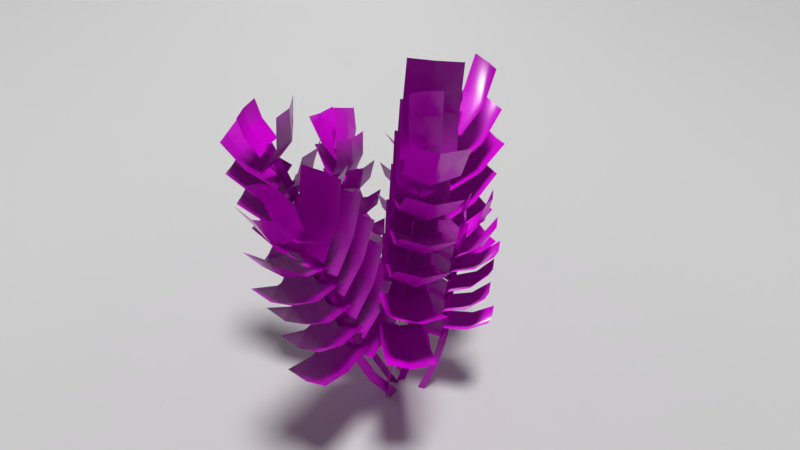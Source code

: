 # Source: ZanzibarPlant.blend  (saved by Blender 2.79.0; exported with 4.5.12 LTS)
import bpy
from mathutils import Matrix  # noqa: F401  (used for matrix-valued properties, if any)

bpy.ops.wm.read_factory_settings(use_empty=True)
scene = bpy.context.scene
scene.name = 'Scene'

# ---- collections
col_collection_1 = bpy.data.collections.new('Collection 1'); scene.collection.children.link(col_collection_1)
col_collection_2 = bpy.data.collections.new('Collection 2'); scene.collection.children.link(col_collection_2)

# ---- images (referenced by path relative to the original .blend; pixels are not part of the script)
import os
ASSET_DIR = os.environ.get("B2B_ASSET_DIR", "")  # directory of the original .blend (textures are referenced by path, not embedded)
HERE = os.path.dirname(os.path.abspath(__file__))  # packed textures are extracted next to this script under _unpacked/

def load_image(name, relpath, width, height, colorspace="sRGB"):
    """Load a texture the original file referenced (path relative to the .blend, or extracted next to this script)."""
    p = next((c for c in (os.path.join(HERE, relpath), os.path.join(ASSET_DIR, relpath)) if relpath and os.path.exists(c)), "")
    if p:
        img = bpy.data.images.load(p, check_existing=True)
        img.name = name
    else:  # same state as the original file: an image datablock whose file is absent (Cycles renders it pink)
        img = bpy.data.images.new(name, width, height)
        img.source = "FILE"
        img.filepath = "//" + (relpath or name)
    img.colorspace_settings.name = colorspace
    return img
img_zanzibarplant_uv_png_001 = load_image('ZanzibarPlant_UV.png.001', 'ZanzibarPlant_UV.png', 1024, 1024, 'sRGB')
img_zanzibarplant_uv_normal_png = load_image('ZanzibarPlant_UV_Normal.png', 'ZanzibarPlant_UV_Normal.png', 1024, 1024, 'sRGB')

# ---- materials (node trees are filled in below, after node groups)
mat_material_001 = bpy.data.materials.new('Material.001')
mat_material_001.alpha_threshold = 0.0
mat_material_001.roughness = 0.5

# ---- material node trees
mat_material_001.use_nodes = True; mat_material_001.node_tree.nodes.clear()
_N = mat_material_001.node_tree.nodes; _L = mat_material_001.node_tree.links
n0 = _N.new('ShaderNodeBsdfPrincipled'); n0.name = 'Principled BSDF'; n0.location = (28, 288)
n0.width = 150
n0.subsurface_method = 'BURLEY'
n0.inputs[2].default_value = 0.2333
n0.inputs[3].default_value = 1.45
n0.inputs[9].default_value = (1.0, 1.0, 1.0)
n1 = _N.new('ShaderNodeTexImage'); n1.name = 'Image Texture'; n1.location = (-262, 292)
n1.width = 140
n1.image = img_zanzibarplant_uv_png_001
n2 = _N.new('ShaderNodeValToRGB'); n2.name = 'ColorRamp'; n2.location = (-112, 582)
while len(n2.color_ramp.elements) > 1: n2.color_ramp.elements.remove(n2.color_ramp.elements[-1])
n2.color_ramp.elements[0].position = 0.0; n2.color_ramp.elements[0].color = (0.0, 0.0, 0.0, 1.0)
_e = n2.color_ramp.elements.new(0.1864); _e.color = (1.0, 1.0, 1.0, 1.0)
n3 = _N.new('ShaderNodeTexImage'); n3.name = 'Image Texture.001'; n3.location = (-313, 564)
n3.width = 140
n3.image = img_zanzibarplant_uv_png_001
n4 = _N.new('ShaderNodeBsdfTransparent'); n4.name = 'Transparent BSDF'; n4.location = (141, 155)
n5 = _N.new('ShaderNodeMixShader'); n5.name = 'Mix Shader'; n5.location = (488, 360)
n6 = _N.new('ShaderNodeOutputMaterial'); n6.name = 'Material Output'; n6.location = (688, 349)
n7 = _N.new('ShaderNodeInvert'); n7.name = 'Invert'; n7.location = (208, 477)
n8 = _N.new('ShaderNodeTexImage'); n8.name = 'Image Texture.002'; n8.location = (-422, -42)
n8.width = 140
n8.image = img_zanzibarplant_uv_normal_png
n9 = _N.new('ShaderNodeNormalMap'); n9.name = 'Normal Map'; n9.location = (-202, -45)
_L.new(n1.outputs[0], n0.inputs[0])
_L.new(n0.outputs[0], n5.inputs[1])
_L.new(n5.outputs[0], n6.inputs[0])
_L.new(n2.outputs[0], n7.inputs[1])
_L.new(n3.outputs[0], n2.inputs[0])
_L.new(n4.outputs[0], n5.inputs[2])
_L.new(n7.outputs[0], n5.inputs[0])
_L.new(n8.outputs[0], n9.inputs[1])
_L.new(n9.outputs[0], n0.inputs[5])
n6.is_active_output = True

# ---- world
world_world = bpy.data.worlds.new('World'); scene.world = world_world
world_world.color = (0.05088, 0.05088, 0.05088)
world_world.use_sun_shadow = False
world_world.sun_shadow_jitter_overblur = 0.0
world_world.cycles.sampling_method = 'MANUAL'

# ---- cameras
cam_camera_001 = bpy.data.cameras.new('Camera.001')
cam_camera_001.clip_end = 100.0
cam_camera_001.lens = 35.0
cam_camera_001.sensor_width = 32.0
cam_camera_001.sensor_height = 18.0
cam_camera_001.display_size = 2.0
cam_camera_001.dof.focus_distance = 0.0

# ---- lights
light_sun = bpy.data.lights.new('Sun', 'SUN')
light_sun.transmission_factor = 0.0
light_sun.angle = 0.1993
light_sun.energy = 2.0
light_sun.shadow_buffer_clip_start = 0.5
light_sun.shadow_soft_size = 0.1
light_sun.shadow_cascade_max_distance = 1000.0

# ---- meshes
me_plane_008 = bpy.data.meshes.new('Plane.008')
me_plane_008.from_pydata([(0.2706, 0.02142, -0.1884), (0.4228, 0.02142, -0.1884), (1.084, 4.706, -0.1884), (1.235, 4.684, -0.1884), (0.9254, 3.742, -0.1884), (0.8281, 2.809, -0.1884), (0.7799, 1.87, -0.1884), (0.5943, 0.9579, -0.1884), (0.7461, 0.9473, -0.1884), (0.9316, 1.858, -0.1884), (0.9804, 2.794, -0.1884), (1.072, 3.702, -0.1884), (1.049, 4.182, 0.05305), (1.038, 4.17, -0.5139), (1.647, 4.962, 0.02548), (1.636, 4.95, -0.5415), (1.428, 4.502, 0.03927), (1.1, 4.126, -0.2304), (1.418, 4.49, -0.5277), (1.69, 4.913, -0.258), (1.505, 4.424, -0.2442), (0.9827, 3.847, 0.05305), (0.9696, 3.838, -0.5139), (1.754, 4.457, 0.02548), (1.741, 4.448, -0.5415), (1.429, 4.065, 0.03927), (1.019, 3.781, -0.2304), (1.416, 4.056, -0.5277), (1.784, 4.4, -0.258), (1.484, 3.971, -0.2442), (0.9566, 3.405, 0.05305), (0.943, 3.396, -0.5139), (1.766, 3.964, 0.02548), (1.752, 3.956, -0.5415), (1.416, 3.593, 0.03927), (0.9889, 3.336, -0.2304), (1.403, 3.584, -0.5277), (1.792, 3.904, -0.258), (1.465, 3.496, -0.2442), (0.8891, 2.87, 0.05305), (0.8759, 2.861, -0.5139), (1.673, 3.463, 0.02548), (1.66, 3.454, -0.5415), (1.34, 3.077, 0.03927), (0.9243, 2.802, -0.2304), (1.327, 3.069, -0.5277), (1.702, 3.405, -0.258), (1.393, 2.983, -0.2442), (0.8489, 2.415, 0.05305), (0.8342, 2.409, -0.5139), (1.731, 2.85, 0.02548), (1.716, 2.844, -0.5415), (1.331, 2.534, 0.03927), (0.8707, 2.342, -0.2304), (1.316, 2.528, -0.5277), (1.748, 2.788, -0.258), (1.365, 2.431, -0.2442), (0.924, 1.912, 0.1593), (0.7699, 1.923, -0.3865), (1.833, 2.191, -0.09203), (1.679, 2.201, -0.6378), (1.401, 1.947, 0.02524), (0.8628, 1.843, -0.1196), (1.247, 1.958, -0.5205), (1.77, 2.133, -0.37), (1.347, 1.847, -0.2561), (1.225, 4.452, -0.04485), (1.084, 4.456, -0.5942), (0.7604, 5.31, 0.07969), (0.6192, 5.314, -0.4697), (0.9056, 4.823, 0.03942), (1.092, 4.413, -0.3039), (0.7644, 4.827, -0.5099), (0.6371, 5.277, -0.1817), (0.7467, 4.766, -0.2129), (1.108, 4.0, 0.05305), (1.12, 3.989, -0.5139), (0.4338, 4.716, 0.02548), (0.4454, 4.705, -0.5415), (0.6978, 4.28, 0.03927), (1.062, 3.939, -0.2304), (0.7095, 4.269, -0.5277), (0.3954, 4.663, -0.258), (0.6295, 4.195, -0.2442), (1.018, 3.638, 0.05305), (1.031, 3.63, -0.5139), (0.1956, 4.178, 0.02548), (0.2095, 4.17, -0.5415), (0.5537, 3.815, 0.03927), (0.987, 3.569, -0.2304), (0.5676, 3.808, -0.5277), (0.1705, 4.118, -0.258), (0.5069, 3.717, -0.2442), (0.9609, 3.132, 0.05305), (0.9742, 3.123, -0.5139), (0.1746, 3.722, 0.02548), (0.1879, 3.713, -0.5415), (0.5091, 3.338, 0.03927), (0.926, 3.064, -0.2304), (0.5224, 3.329, -0.5277), (0.1457, 3.664, -0.258), (0.4562, 3.243, -0.2442), (0.8175, 2.629, 0.1501), (0.9619, 2.614, -0.3983), (0.0003788, 3.126, -0.07849), (0.1448, 3.112, -0.6268), (0.3617, 2.782, 0.0259), (0.8562, 2.554, -0.1311), (0.5062, 2.767, -0.5224), (0.04404, 3.061, -0.3586), (0.386, 2.678, -0.2583), (0.8734, 2.178, 0.05305), (0.8886, 2.173, -0.5139), (-0.04081, 2.54, 0.02548), (-0.02566, 2.535, -0.5415), (0.3833, 2.257, 0.03927), (0.8576, 2.103, -0.2304), (0.3985, 2.252, -0.5277), (-0.05321, 2.476, -0.258), (0.3574, 2.152, -0.2442), (0.02952, -0.009802, 0.2262), (0.1373, -0.05054, 0.08515), (0.3451, 5.097, -2.264), (0.453, 5.031, -2.396), (0.2863, 4.043, -1.76), (0.2693, 3.009, -1.324), (0.2874, 1.955, -0.9311), (0.2067, 0.9679, -0.4209), (0.3148, 0.9151, -0.5577), (0.3955, 1.9, -1.067), (0.378, 2.951, -1.459), (0.3926, 3.958, -1.881), (0.7348, 4.906, -2.051), (0.1027, 4.762, -2.252), (0.8394, 5.679, -2.933), (0.2073, 5.535, -3.134), (0.8315, 5.195, -2.562), (0.4502, 4.765, -2.201), (0.1993, 5.051, -2.763), (0.5502, 5.548, -3.076), (0.5604, 5.024, -2.733), (0.5832, 4.37, -1.799), (0.02958, 4.212, -2.159), (0.9943, 4.996, -2.707), (0.4407, 4.838, -3.067), (0.8448, 4.575, -2.292), (0.3461, 4.214, -2.006), (0.2912, 4.416, -2.651), (0.7514, 4.851, -2.91), (0.6249, 4.386, -2.511), (0.4017, 3.963, -1.629), (-0.03908, 3.775, -2.11), (1.115, 4.404, -2.456), (0.6738, 4.216, -2.937), (0.8119, 4.068, -2.047), (0.2194, 3.787, -1.872), (0.3712, 3.879, -2.527), (0.9267, 4.24, -2.699), (0.6462, 3.856, -2.291), (0.5513, 3.413, -1.372), (-0.003614, 3.258, -1.731), (1.049, 3.867, -2.338), (0.4939, 3.712, -2.697), (0.8466, 3.523, -1.876), (0.3068, 3.253, -1.567), (0.2917, 3.368, -2.235), (0.7995, 3.718, -2.53), (0.6163, 3.326, -2.077), (0.5228, 2.847, -1.105), (-0.03273, 2.693, -1.464), (1.059, 3.205, -2.09), (0.5036, 3.052, -2.448), (0.8319, 2.905, -1.609), (0.2741, 2.684, -1.293), (0.2764, 2.752, -1.968), (0.8062, 3.056, -2.276), (0.5958, 2.706, -1.801), (0.5646, 2.345, -0.9667), (0.008202, 2.194, -1.325), (1.165, 2.504, -1.966), (0.6091, 2.354, -2.325), (0.8941, 2.3, -1.459), (0.307, 2.181, -1.141), (0.3377, 2.15, -1.818), (0.9048, 2.354, -2.141), (0.6453, 2.099, -1.631), (0.6201, 4.534, -2.02), (0.02649, 4.377, -2.309), (0.1998, 5.596, -1.735), (-0.3938, 5.439, -2.024), (0.3709, 5.012, -1.768), (0.2956, 4.417, -2.087), (-0.2226, 4.854, -2.057), (-0.1206, 5.485, -1.814), (0.03452, 4.878, -1.802), (0.5636, 4.167, -1.845), (-0.03689, 4.013, -2.122), (0.07979, 5.097, -1.31), (-0.5207, 4.944, -1.587), (0.297, 4.553, -1.48), (0.2458, 4.034, -1.914), (-0.3035, 4.4, -1.757), (-0.2354, 4.973, -1.39), (-0.02839, 4.396, -1.52), (0.5836, 3.706, -1.536), (0.04776, 3.544, -1.92), (-0.04704, 4.55, -1.011), (-0.5829, 4.388, -1.395), (0.2344, 4.039, -1.189), (0.2916, 3.562, -1.667), (-0.3015, 3.877, -1.573), (-0.3355, 4.415, -1.152), (-0.06797, 3.867, -1.294), (0.5876, 3.143, -1.169), (0.142, 2.977, -1.654), (-0.147, 3.975, -0.7778), (-0.5926, 3.81, -1.262), (0.1713, 3.469, -0.8975), (0.3301, 2.996, -1.357), (-0.2743, 3.303, -1.382), (-0.3995, 3.838, -0.974), (-0.1013, 3.294, -1.063), (0.6007, 2.641, -0.9513), (0.1662, 2.478, -1.447), (-0.2273, 3.306, -0.4437), (-0.6617, 3.143, -0.9392), (0.153, 2.868, -0.6333), (0.3595, 2.485, -1.154), (-0.2815, 2.705, -1.129), (-0.4649, 3.161, -0.6526), (-0.09855, 2.68, -0.8159), (0.57, 2.056, -0.8596), (0.03521, 1.899, -1.247), (-0.1405, 2.614, -0.1052), (-0.6753, 2.457, -0.4926), (0.204, 2.223, -0.4221), (0.295, 1.898, -1.011), (-0.3308, 2.066, -0.8095), (-0.4144, 2.468, -0.2624), (-0.07435, 2.03, -0.5546), (-0.2268, -0.07862, 0.1692), (-0.4308, -0.1804, 0.1589), (-4.431, 5.658, -0.3028), (-4.618, 5.528, -0.3111), (-3.577, 4.471, -0.2063), (-2.827, 3.286, -0.1167), (-2.138, 2.06, -0.02985), (-1.283, 0.9604, 0.06391), (-1.479, 0.8445, 0.0546), (-2.333, 1.941, -0.03897), (-3.021, 3.164, -0.1256), (-3.748, 4.319, -0.2126), (-4.256, 5.319, -0.6428), (-4.292, 5.336, 0.2066), (-5.486, 6.129, -0.7107), (-5.523, 6.145, 0.1387), (-4.95, 5.585, -0.6774), (-4.33, 5.229, -0.2186), (-4.986, 5.601, 0.1719), (-5.552, 6.052, -0.2864), (-5.049, 5.452, -0.2535), (-3.874, 4.731, -0.5977), (-3.908, 4.752, 0.2517), (-5.255, 5.241, -0.6658), (-5.289, 5.262, 0.1836), (-4.61, 4.832, -0.6297), (-3.923, 4.633, -0.1716), (-4.644, 4.854, 0.2196), (-5.3, 5.159, -0.2399), (-4.674, 4.687, -0.203), (-3.55, 4.288, -0.5613), (-3.583, 4.315, 0.2879), (-5.013, 4.463, -0.6237), (-5.046, 4.49, 0.2255), (-4.29, 4.216, -0.5878), (-3.573, 4.188, -0.1333), (-4.323, 4.242, 0.2614), (-5.035, 4.38, -0.1962), (-4.316, 4.067, -0.1584), (-3.145, 3.643, -0.5127), (-3.178, 3.668, 0.3365), (-4.594, 3.91, -0.5772), (-4.627, 3.935, 0.272), (-3.888, 3.617, -0.541), (-3.175, 3.543, -0.08528), (-3.921, 3.642, 0.3083), (-4.622, 3.826, -0.1502), (-3.924, 3.468, -0.1123), (-2.692, 3.003, -0.4612), (-2.725, 3.03, 0.388), (-4.159, 3.14, -0.5226), (-4.192, 3.168, 0.3266), (-3.431, 2.911, -0.4869), (-2.712, 2.903, -0.03305), (-3.464, 2.939, 0.3623), (-4.178, 3.057, -0.095), (-3.452, 2.763, -0.05728), (-2.436, 2.402, -0.4241), (-2.469, 2.433, 0.425), (-3.904, 2.277, -0.4769), (-3.937, 2.308, 0.3722), (-3.146, 2.181, -0.4437), (-2.436, 2.305, 0.005295), (-3.18, 2.213, 0.4054), (-3.906, 2.197, -0.04824), (-3.139, 2.036, -0.01222), (-4.116, 4.914, -0.62), (-4.179, 4.919, 0.228), (-3.836, 6.362, -0.6078), (-3.899, 6.367, 0.2402), (-3.821, 5.597, -0.6022), (-4.038, 4.888, -0.1877), (-3.884, 5.602, 0.2458), (-3.774, 6.34, -0.1767), (-3.696, 5.559, -0.1663), (-3.826, 4.505, -0.5349), (-3.822, 4.537, 0.3148), (-3.201, 5.84, -0.5868), (-3.198, 5.872, 0.2629), (-3.373, 5.096, -0.5585), (-3.724, 4.467, -0.1084), (-3.37, 5.128, 0.2912), (-3.114, 5.81, -0.1605), (-3.229, 5.034, -0.1314), (-3.416, 3.964, -0.5416), (-3.486, 3.972, 0.3058), (-2.707, 5.256, -0.4954), (-2.776, 5.264, 0.352), (-2.927, 4.524, -0.5066), (-3.355, 3.907, -0.1095), (-2.996, 4.532, 0.3408), (-2.66, 5.208, -0.06453), (-2.825, 4.44, -0.07087), (-2.971, 3.292, -0.4895), (-3.04, 3.299, 0.358), (-2.317, 4.613, -0.448), (-2.386, 4.62, 0.3995), (-2.506, 3.872, -0.4568), (-2.907, 3.239, -0.05727), (-2.574, 3.88, 0.3907), (-2.268, 4.568, -0.01705), (-2.4, 3.795, -0.02097), (-2.626, 2.703, -0.4469), (-2.699, 2.714, 0.4003), (-1.737, 3.878, -0.3847), (-1.809, 3.888, 0.4624), (-2.061, 3.186, -0.4042), (-2.577, 2.634, -0.0151), (-2.133, 3.196, 0.4429), (-1.7, 3.819, 0.04585), (-1.975, 3.085, 0.03107), (-2.248, 2.065, -0.4003), (-2.323, 2.078, 0.4465), (-1.169, 3.067, -0.3198), (-1.244, 3.08, 0.5271), (-1.607, 2.442, -0.3492), (-2.214, 1.984, 0.03082), (-1.683, 2.455, 0.4977), (-1.145, 2.998, 0.1102), (-1.543, 2.322, 0.08527), (0.03624, -0.02534, 0.5192), (0.06638, -0.01462, 0.675), (-0.7928, 4.823, 1.214), (-0.7584, 4.811, 1.368), (-0.6204, 3.826, 1.08), (-0.4426, 2.865, 1.008), (-0.2537, 1.901, 0.9859), (-0.09761, 0.9553, 0.8229), (-0.06528, 0.955, 0.9786), (-0.221, 1.899, 1.141), (-0.4092, 2.86, 1.164), (-0.5828, 3.795, 1.231), (-0.9831, 4.529, 1.277), (-0.4129, 4.629, 1.151), (-1.037, 5.438, 1.753), (-0.4667, 5.538, 1.627), (-0.9798, 4.929, 1.608), (-0.6766, 4.54, 1.28), (-0.4097, 5.029, 1.481), (-0.7336, 5.455, 1.746), (-0.6641, 4.924, 1.639), (-0.8953, 4.049, 1.236), (-0.3261, 4.151, 1.106), (-0.8854, 4.834, 1.899), (-0.3163, 4.936, 1.769), (-0.8594, 4.367, 1.644), (-0.5888, 4.047, 1.226), (-0.2903, 4.469, 1.515), (-0.5821, 4.84, 1.881), (-0.5434, 4.342, 1.658), (-0.8312, 3.675, 1.183), (-0.2631, 3.78, 1.051), (-0.7549, 4.29, 2.002), (-0.1868, 4.395, 1.871), (-0.7629, 3.891, 1.65), (-0.5258, 3.663, 1.157), (-0.1949, 3.996, 1.518), (-0.4526, 4.288, 1.971), (-0.4484, 3.851, 1.641), (-0.7342, 3.153, 1.146), (-0.1658, 3.257, 1.014), (-0.6757, 3.818, 1.927), (-0.1073, 3.922, 1.796), (-0.6744, 3.398, 1.599), (-0.4284, 3.143, 1.124), (-0.1061, 3.502, 1.468), (-0.373, 3.817, 1.9), (-0.3593, 3.362, 1.597), (-0.6408, 2.618, 1.078), (-0.07284, 2.723, 0.946), (-0.5574, 3.212, 1.912), (0.01061, 3.318, 1.78), (-0.5692, 2.822, 1.55), (-0.3356, 2.605, 1.051), (-0.001219, 2.928, 1.417), (-0.2553, 3.209, 1.879), (-0.2548, 2.781, 1.539), (-0.5438, 2.174, 1.116), (0.02343, 2.282, 0.9831), (-0.4116, 2.614, 2.036), (0.1556, 2.722, 1.902), (-0.4497, 2.292, 1.613), (-0.2403, 2.156, 1.076), (0.1175, 2.4, 1.479), (-0.1111, 2.606, 1.991), (-0.1377, 2.243, 1.583), (-0.9157, 4.241, 1.323), (-0.342, 4.344, 1.217), (-1.171, 5.003, 0.6823), (-0.5977, 5.105, 0.5755), (-1.045, 4.544, 0.9226), (-0.6296, 4.238, 1.213), (-0.4709, 4.647, 0.8157), (-0.8852, 5.007, 0.5803), (-0.7589, 4.517, 0.7876), (-0.8605, 3.894, 1.254), (-0.2868, 4.0, 1.15), (-1.114, 4.469, 0.4408), (-0.5407, 4.575, 0.3365), (-0.9809, 4.087, 0.7877), (-0.569, 3.88, 1.159), (-0.4073, 4.193, 0.6834), (-0.8236, 4.465, 0.3525), (-0.6875, 4.045, 0.6749), (-0.7786, 3.437, 1.206), (-0.205, 3.544, 1.103), (-1.029, 3.957, 0.3562), (-0.4557, 4.064, 0.2525), (-0.8955, 3.599, 0.7276), (-0.4858, 3.421, 1.116), (-0.3219, 3.706, 0.6239), (-0.7373, 3.951, 0.2719), (-0.6001, 3.554, 0.6213), (-0.6789, 2.885, 1.153), (-0.1053, 2.991, 1.049), (-0.9319, 3.442, 0.3275), (-0.3582, 3.548, 0.2235), (-0.7982, 3.068, 0.6828), (-0.387, 2.871, 1.06), (-0.2246, 3.175, 0.5787), (-0.6407, 3.438, 0.2406), (-0.5041, 3.025, 0.5722), (-0.5891, 2.418, 1.135), (-0.01574, 2.527, 1.032), (-0.8279, 2.806, 0.2134), (-0.2546, 2.915, 0.1107), (-0.6958, 2.509, 0.6349), (-0.2934, 2.399, 1.055), (-0.1224, 2.618, 0.5321), (-0.5335, 2.798, 0.1384), (-0.3962, 2.458, 0.5437), (-0.4919, 1.91, 1.111), (0.08107, 2.021, 1.009), (-0.7093, 2.13, 0.1312), (-0.1363, 2.242, 0.02921), (-0.5832, 1.912, 0.6003), (-0.1931, 1.889, 1.045), (-0.01022, 2.023, 0.4983), (-0.4123, 2.121, 0.06756), (-0.279, 1.858, 0.5281), (-0.0496, -0.04902, 0.1315), (-0.0837, -0.1041, -0.07496), (-2.317, 5.844, -2.279), (-2.341, 5.76, -2.477), (-1.852, 4.627, -1.795), (-1.415, 3.431, -1.403), (-0.9867, 2.209, -1.075), (-0.539, 1.071, -0.5688), (-0.5682, 1.002, -0.7718), (-1.015, 2.137, -1.277), (-1.443, 3.356, -1.605), (-1.867, 4.521, -1.983), (-1.754, 5.256, -2.162), (-2.501, 5.028, -1.962), (-2.272, 6.059, -3.182), (-3.019, 5.831, -2.983), (-2.0, 5.536, -2.762), (-2.118, 5.055, -2.126), (-2.747, 5.308, -2.562), (-2.638, 5.871, -3.137), (-2.36, 5.298, -2.753), (-1.591, 4.838, -1.979), (-2.338, 4.615, -1.777), (-2.072, 5.354, -3.187), (-2.819, 5.131, -2.984), (-1.806, 4.958, -2.641), (-1.947, 4.629, -1.919), (-2.553, 4.735, -2.439), (-2.43, 5.159, -3.121), (-2.154, 4.706, -2.599), (-1.359, 4.268, -1.853), (-2.095, 4.05, -1.607), (-1.892, 4.69, -3.075), (-2.628, 4.472, -2.829), (-1.6, 4.337, -2.513), (-1.709, 4.059, -1.765), (-2.336, 4.119, -2.267), (-2.244, 4.495, -2.982), (-1.942, 4.085, -2.44), (-1.214, 3.567, -1.505), (-1.981, 3.337, -1.413), (-1.522, 4.09, -2.765), (-2.289, 3.86, -2.672), (-1.333, 3.691, -2.19), (-1.573, 3.355, -1.498), (-2.101, 3.461, -2.097), (-1.885, 3.891, -2.752), (-1.682, 3.436, -2.199), (-0.9233, 2.995, -1.398), (-1.672, 2.777, -1.194), (-1.351, 3.24, -2.707), (-2.1, 3.021, -2.503), (-1.103, 2.973, -2.081), (-1.273, 2.783, -1.316), (-1.851, 2.754, -1.877), (-1.705, 3.043, -2.622), (-1.442, 2.716, -2.008), (-0.7559, 2.336, -1.194), (-1.52, 2.116, -1.063), (-1.001, 2.373, -2.57), (-1.766, 2.153, -2.439), (-0.8369, 2.209, -1.883), (-1.109, 2.123, -1.13), (-1.601, 1.989, -1.753), (-1.358, 2.174, -2.505), (-1.177, 1.95, -1.82), (-1.907, 5.588, -2.401), (-2.658, 5.352, -2.227), (-2.211, 6.879, -1.958), (-2.962, 6.643, -1.784), (-2.013, 6.187, -2.042), (-2.25, 5.437, -2.217), (-2.763, 5.951, -1.868), (-2.558, 6.733, -1.788), (-2.341, 6.022, -1.816), (-1.633, 5.006, -2.151), (-2.398, 4.767, -2.066), (-1.917, 6.169, -1.428), (-2.682, 5.929, -1.343), (-1.736, 5.509, -1.666), (-1.988, 4.83, -2.021), (-2.502, 5.269, -1.581), (-2.276, 6.001, -1.311), (-2.08, 5.308, -1.498), (-1.505, 4.549, -1.968), (-2.26, 4.318, -1.803), (-1.598, 5.549, -0.9956), (-2.353, 5.318, -0.8299), (-1.499, 4.946, -1.384), (-1.845, 4.36, -1.816), (-2.253, 4.715, -1.219), (-1.943, 5.371, -0.8537), (-1.822, 4.725, -1.202), (-1.267, 3.901, -1.75), (-2.021, 3.669, -1.584), (-1.391, 4.955, -0.8398), (-2.144, 4.723, -0.6731), (-1.276, 4.331, -1.191), (-1.607, 3.716, -1.593), (-2.03, 4.099, -1.024), (-1.736, 4.78, -0.6932), (-1.599, 4.117, -1.001), (-1.094, 3.225, -1.546), (-1.826, 3.001, -1.294), (-1.064, 4.225, -0.5681), (-1.796, 4.001, -0.3167), (-1.016, 3.621, -0.9661), (-1.415, 3.04, -1.356), (-1.748, 3.397, -0.7147), (-1.392, 4.05, -0.3874), (-1.318, 3.403, -0.7482), (-0.8231, 2.673, -1.365), (-1.579, 2.445, -1.202), (-0.8162, 3.472, -0.2178), (-1.572, 3.244, -0.05472), (-0.767, 2.95, -0.7186), (-1.164, 2.472, -1.232), (-1.523, 2.722, -0.5554), (-1.162, 3.284, -0.09203), (-1.092, 2.712, -0.5628), (-0.3318, -0.09281, -0.1076), (-0.5376, -0.1496, 0.0304), (-3.113, 7.217, 1.254), (-3.309, 7.126, 1.388), (-2.552, 5.709, 0.982), (-2.086, 4.23, 0.7695), (-1.684, 2.722, 0.6005), (-1.106, 1.308, 0.3107), (-1.307, 1.234, 0.4469), (-1.884, 2.645, 0.7363), (-2.286, 4.148, 0.9054), (-2.737, 5.589, 1.11), (-3.097, 6.357, 0.8152), (-2.561, 6.391, 1.596), (-4.161, 7.404, 1.5), (-3.625, 7.438, 2.28), (-3.712, 6.736, 1.221), (-2.888, 6.272, 1.25), (-3.177, 6.77, 2.002), (-3.943, 7.334, 1.929), (-3.529, 6.607, 1.676), (-2.888, 5.838, 0.7109), (-2.35, 5.878, 1.489), (-4.124, 6.544, 1.53), (-3.586, 6.584, 2.308), (-3.557, 6.026, 1.164), (-2.655, 5.741, 1.131), (-3.019, 6.065, 1.942), (-3.886, 6.464, 1.945), (-3.339, 5.878, 1.597), (-2.694, 5.128, 0.6283), (-2.155, 5.169, 1.406), (-3.963, 5.738, 1.474), (-3.424, 5.779, 2.252), (-3.37, 5.264, 1.089), (-2.454, 5.029, 1.044), (-2.831, 5.305, 1.867), (-3.719, 5.656, 1.886), (-3.143, 5.112, 1.516), (-2.411, 4.285, 0.4958), (-1.872, 4.325, 1.274), (-3.658, 4.959, 1.324), (-3.12, 4.999, 2.102), (-3.082, 4.455, 0.9515), (-2.175, 4.187, 0.9144), (-2.544, 4.495, 1.73), (-3.418, 4.878, 1.738), (-2.862, 4.306, 1.383), (-2.273, 3.544, 0.3674), (-1.665, 3.601, 1.091), (-3.508, 3.945, 1.374), (-2.899, 4.003, 2.097), (-2.908, 3.569, 0.8997), (-1.982, 3.448, 0.7499), (-2.3, 3.627, 1.623), (-3.214, 3.868, 1.753), (-2.623, 3.421, 1.291), (-1.999, 2.762, 0.3217), (-1.46, 2.811, 1.099), (-3.349, 2.859, 1.252), (-2.809, 2.909, 2.029), (-2.668, 2.632, 0.7943), (-1.725, 2.66, 0.7154), (-2.129, 2.682, 1.571), (-3.076, 2.776, 1.645), (-2.392, 2.476, 1.19), (-3.358, 6.775, 0.9596), (-2.848, 6.799, 1.757), (-2.968, 8.342, 0.6628), (-2.459, 8.367, 1.461), (-3.022, 7.495, 0.7229), (-3.003, 6.742, 1.296), (-2.512, 7.519, 1.521), (-2.628, 8.316, 1.008), (-2.623, 7.443, 1.032), (-3.112, 6.039, 0.8447), (-2.607, 6.067, 1.645), (-2.432, 7.456, 0.3678), (-1.927, 7.484, 1.168), (-2.645, 6.648, 0.5297), (-2.769, 5.982, 1.191), (-2.14, 6.676, 1.33), (-2.103, 7.41, 0.7217), (-2.264, 6.561, 0.8523), (-2.86, 5.486, 0.7147), (-2.359, 5.517, 1.518), (-1.917, 6.672, 0.0803), (-1.416, 6.703, 0.8833), (-2.284, 5.947, 0.3372), (-2.535, 5.408, 1.073), (-1.783, 5.979, 1.14), (-1.603, 6.608, 0.4453), (-1.927, 5.83, 0.6774), (-2.601, 4.683, 0.5957), (-2.099, 4.713, 1.398), (-1.725, 5.938, 0.0003989), (-1.223, 5.969, 0.8028), (-2.052, 5.188, 0.233), (-2.271, 4.611, 0.9508), (-1.55, 5.218, 1.035), (-1.407, 5.879, 0.3622), (-1.688, 5.077, 0.5682), (-2.325, 3.867, 0.4659), (-1.824, 3.899, 1.269), (-1.357, 5.024, -0.1835), (-0.8559, 5.055, 0.6197), (-1.739, 4.311, 0.08286), (-2.002, 3.788, 0.8261), (-1.238, 4.343, 0.886), (-1.044, 4.958, 0.1828), (-1.385, 4.191, 0.4252), (-2.141, 3.166, 0.3893), (-1.643, 3.202, 1.194), (-1.01, 4.098, -0.3524), (-0.5116, 4.133, 0.4521), (-1.494, 3.479, -0.02501), (-1.834, 3.075, 0.7608), (-0.996, 3.515, 0.7795), (-0.7117, 4.023, 0.02354), (-1.163, 3.342, 0.3332), (-0.04478, -0.07561, 0.01002), (0.1274, -0.03617, 0.144), (-0.5049, 6.814, 0.5333), (-0.328, 6.822, 0.6668), (-0.4002, 5.398, 0.4333), (-0.2355, 4.043, 0.3861), (-0.0135, 2.692, 0.3822), (0.04541, 1.343, 0.2564), (0.2203, 1.368, 0.3905), (0.1618, 2.713, 0.5162), (-0.05878, 4.061, 0.5207), (-0.2222, 5.379, 0.5643), (-0.6365, 6.438, 0.8288), (-0.15, 6.499, 0.1641), (-0.3029, 7.781, 1.198), (0.1836, 7.843, 0.5329), (-0.3519, 7.048, 1.094), (-0.3097, 6.425, 0.5536), (0.1347, 7.109, 0.429), (0.0117, 7.775, 0.914), (0.01109, 7.016, 0.8432), (-0.5603, 5.759, 0.8005), (-0.0776, 5.824, 0.1332), (0.0152, 6.959, 1.332), (0.4979, 7.023, 0.6651), (-0.167, 6.267, 1.134), (-0.2441, 5.726, 0.5147), (0.3157, 6.331, 0.4666), (0.3205, 6.935, 1.04), (0.1815, 6.205, 0.8688), (-0.5242, 5.228, 0.7606), (-0.04485, 5.296, 0.09128), (0.2704, 6.214, 1.43), (0.7497, 6.282, 0.7605), (-0.03972, 5.603, 1.146), (-0.2227, 5.178, 0.4617), (0.4396, 5.671, 0.4763), (0.5628, 6.177, 1.126), (0.2884, 5.516, 0.8621), (-0.4326, 4.492, 0.7366), (0.04759, 4.559, 0.06773), (0.3068, 5.542, 1.372), (0.7869, 5.609, 0.7035), (0.02972, 4.905, 1.11), (-0.1268, 4.446, 0.4413), (0.5099, 4.972, 0.4409), (0.6029, 5.508, 1.071), (0.3638, 4.825, 0.8314), (-0.3716, 3.733, 0.6866), (0.1074, 3.802, 0.01708), (0.4444, 4.693, 1.369), (0.9234, 4.762, 0.699), (0.1213, 4.092, 1.076), (-0.07195, 3.682, 0.3861), (0.6003, 4.16, 0.4064), (0.7353, 4.654, 1.063), (0.4469, 4.003, 0.7902), (-0.2151, 3.118, 0.7264), (0.2619, 3.19, 0.0558), (0.7362, 3.875, 1.484), (1.213, 3.947, 0.8136), (0.3278, 3.36, 1.139), (0.07108, 3.058, 0.4147), (0.8048, 3.432, 0.4679), (1.015, 3.829, 1.169), (0.6346, 3.258, 0.8369), (-0.5112, 6.042, 0.8729), (-0.003173, 6.111, 0.2251), (-1.394, 7.004, 0.2822), (-0.8859, 7.072, -0.3656), (-1.023, 6.402, 0.5096), (-0.3071, 5.991, 0.5009), (-0.5149, 6.47, -0.1382), (-1.183, 6.965, -0.08283), (-0.8403, 6.313, 0.1167), (-0.3593, 5.573, 0.7565), (0.007617, 5.614, 0.01757), (-1.515, 6.226, 0.2187), (-1.148, 6.267, -0.5203), (-0.9899, 5.757, 0.4536), (-0.2131, 5.492, 0.363), (-0.6229, 5.798, -0.2853), (-1.364, 6.16, -0.1714), (-0.8597, 5.633, 0.04965), (-0.4372, 4.899, 0.7844), (0.07335, 4.974, 0.1392), (-1.493, 5.49, 0.01746), (-0.9823, 5.565, -0.6277), (-1.0, 5.05, 0.3562), (-0.2069, 4.834, 0.4301), (-0.4898, 5.125, -0.2889), (-1.259, 5.44, -0.3322), (-0.7809, 4.94, -0.01173), (-0.3555, 4.119, 0.7473), (0.1547, 4.193, 0.1019), (-1.393, 4.766, 0.0006946), (-0.8831, 4.84, -0.6447), (-0.9149, 4.3, 0.3258), (-0.1291, 4.055, 0.3904), (-0.4046, 4.374, -0.3196), (-1.163, 4.717, -0.3512), (-0.7007, 4.193, -0.04586), (-0.2573, 3.463, 0.7383), (0.2538, 3.541, 0.09397), (-1.359, 3.859, -0.08778), (-0.8478, 3.937, -0.7321), (-0.8255, 3.51, 0.2931), (-0.01408, 3.395, 0.3933), (-0.3144, 3.588, -0.3512), (-1.114, 3.806, -0.4294), (-0.5877, 3.395, -0.06163), (-0.1536, 2.748, 0.7259), (0.3577, 2.83, 0.08219), (-1.278, 2.9, -0.1482), (-0.7672, 2.982, -0.7919), (-0.7117, 2.669, 0.2725), (0.1051, 2.679, 0.3925), (-0.2005, 2.751, -0.3711), (-1.02, 2.847, -0.4799), (-0.4518, 2.553, -0.06585), (-3.397, 7.018, 1.146), (-3.049, 7.106, 1.574), (-3.558, 7.972, 1.08), (-3.21, 8.06, 1.509), (-3.396, 7.497, 1.046), (-3.165, 7.064, 1.313), (-3.048, 7.585, 1.475), (-3.335, 8.017, 1.254), (-3.139, 7.544, 1.193), (-0.5968, 6.681, 0.656), (-0.2321, 6.697, 0.2717), (-0.6381, 7.599, 0.6542), (-0.2734, 7.615, 0.2699), (-0.545, 7.137, 0.7237), (-0.3631, 6.687, 0.5125), (-0.1803, 7.153, 0.3395), (-0.4119, 7.605, 0.5036), (-0.2891, 7.142, 0.6013), (-0.9332, 4.791, 1.358), (-0.607, 4.797, 1.242), (-0.9346, 5.391, 1.384), (-0.6084, 5.397, 1.269), (-0.9557, 5.089, 1.31), (-0.7855, 4.793, 1.256), (-0.6295, 5.095, 1.194), (-0.7847, 5.393, 1.289), (-0.8147, 5.091, 1.189), (1.117, 4.624, -0.01509), (1.164, 4.567, -0.3797), (1.155, 5.261, -0.1097), (1.202, 5.204, -0.4743), (1.205, 4.935, -0.05239), (1.189, 4.591, -0.1903), (1.252, 4.879, -0.417), (1.22, 5.228, -0.2859), (1.298, 4.9, -0.2245), (0.6623, 4.934, -2.182), (0.2028, 4.979, -2.423), (0.8589, 5.788, -2.397), (0.3994, 5.833, -2.637), (0.7184, 5.385, -2.204), (0.4027, 4.974, -2.242), (0.2589, 5.431, -2.445), (0.6036, 5.826, -2.466), (0.4459, 5.433, -2.238), (-2.099, 5.884, -2.319), (-2.598, 5.59, -2.334), (-2.588, 6.728, -2.558), (-3.088, 6.435, -2.573), (-2.325, 6.279, -2.543), (-2.335, 5.718, -2.4), (-2.824, 5.985, -2.557), (-2.827, 6.565, -2.629), (-2.555, 6.105, -2.656), (-4.539, 5.399, -0.5349), (-4.56, 5.586, 0.0448), (-5.053, 6.273, -0.835), (-5.073, 6.46, -0.2553), (-4.692, 5.884, -0.6967), (-4.476, 5.527, -0.2534), (-4.713, 6.071, -0.117), (-5.0, 6.396, -0.5523), (-4.597, 6.027, -0.4189)], [], [(4, 11, 3, 2), (0, 1, 8, 7), (7, 8, 9, 6), (6, 9, 10, 5), (5, 10, 11, 4), (20, 18, 15, 19), (16, 20, 19, 14), (12, 17, 20, 16), (17, 13, 18, 20), (29, 27, 24, 28), (25, 29, 28, 23), (21, 26, 29, 25), (26, 22, 27, 29), (38, 36, 33, 37), (34, 38, 37, 32), (30, 35, 38, 34), (35, 31, 36, 38), (47, 45, 42, 46), (43, 47, 46, 41), (39, 44, 47, 43), (44, 40, 45, 47), (56, 54, 51, 55), (52, 56, 55, 50), (48, 53, 56, 52), (53, 49, 54, 56), (65, 63, 60, 64), (61, 65, 64, 59), (57, 62, 65, 61), (62, 58, 63, 65), (74, 72, 69, 73), (70, 74, 73, 68), (66, 71, 74, 70), (71, 67, 72, 74), (83, 81, 78, 82), (79, 83, 82, 77), (75, 80, 83, 79), (80, 76, 81, 83), (92, 90, 87, 91), (88, 92, 91, 86), (84, 89, 92, 88), (89, 85, 90, 92), (101, 99, 96, 100), (97, 101, 100, 95), (93, 98, 101, 97), (98, 94, 99, 101), (110, 108, 105, 109), (106, 110, 109, 104), (102, 107, 110, 106), (107, 103, 108, 110), (119, 117, 114, 118), (115, 119, 118, 113), (111, 116, 119, 115), (116, 112, 117, 119), (124, 131, 123, 122), (120, 121, 128, 127), (127, 128, 129, 126), (126, 129, 130, 125), (125, 130, 131, 124), (140, 138, 135, 139), (136, 140, 139, 134), (132, 137, 140, 136), (137, 133, 138, 140), (149, 147, 144, 148), (145, 149, 148, 143), (141, 146, 149, 145), (146, 142, 147, 149), (158, 156, 153, 157), (154, 158, 157, 152), (150, 155, 158, 154), (155, 151, 156, 158), (167, 165, 162, 166), (163, 167, 166, 161), (159, 164, 167, 163), (164, 160, 165, 167), (176, 174, 171, 175), (172, 176, 175, 170), (168, 173, 176, 172), (173, 169, 174, 176), (185, 183, 180, 184), (181, 185, 184, 179), (177, 182, 185, 181), (182, 178, 183, 185), (194, 192, 189, 193), (190, 194, 193, 188), (186, 191, 194, 190), (191, 187, 192, 194), (203, 201, 198, 202), (199, 203, 202, 197), (195, 200, 203, 199), (200, 196, 201, 203), (212, 210, 207, 211), (208, 212, 211, 206), (204, 209, 212, 208), (209, 205, 210, 212), (221, 219, 216, 220), (217, 221, 220, 215), (213, 218, 221, 217), (218, 214, 219, 221), (230, 228, 225, 229), (226, 230, 229, 224), (222, 227, 230, 226), (227, 223, 228, 230), (239, 237, 234, 238), (235, 239, 238, 233), (231, 236, 239, 235), (236, 232, 237, 239), (244, 251, 243, 242), (240, 241, 248, 247), (247, 248, 249, 246), (246, 249, 250, 245), (245, 250, 251, 244), (260, 258, 255, 259), (256, 260, 259, 254), (252, 257, 260, 256), (257, 253, 258, 260), (269, 267, 264, 268), (265, 269, 268, 263), (261, 266, 269, 265), (266, 262, 267, 269), (278, 276, 273, 277), (274, 278, 277, 272), (270, 275, 278, 274), (275, 271, 276, 278), (287, 285, 282, 286), (283, 287, 286, 281), (279, 284, 287, 283), (284, 280, 285, 287), (296, 294, 291, 295), (292, 296, 295, 290), (288, 293, 296, 292), (293, 289, 294, 296), (305, 303, 300, 304), (301, 305, 304, 299), (297, 302, 305, 301), (302, 298, 303, 305), (314, 312, 309, 313), (310, 314, 313, 308), (306, 311, 314, 310), (311, 307, 312, 314), (323, 321, 318, 322), (319, 323, 322, 317), (315, 320, 323, 319), (320, 316, 321, 323), (332, 330, 327, 331), (328, 332, 331, 326), (324, 329, 332, 328), (329, 325, 330, 332), (341, 339, 336, 340), (337, 341, 340, 335), (333, 338, 341, 337), (338, 334, 339, 341), (350, 348, 345, 349), (346, 350, 349, 344), (342, 347, 350, 346), (347, 343, 348, 350), (359, 357, 354, 358), (355, 359, 358, 353), (351, 356, 359, 355), (356, 352, 357, 359), (364, 371, 363, 362), (360, 361, 368, 367), (367, 368, 369, 366), (366, 369, 370, 365), (365, 370, 371, 364), (380, 378, 375, 379), (376, 380, 379, 374), (372, 377, 380, 376), (377, 373, 378, 380), (389, 387, 384, 388), (385, 389, 388, 383), (381, 386, 389, 385), (386, 382, 387, 389), (398, 396, 393, 397), (394, 398, 397, 392), (390, 395, 398, 394), (395, 391, 396, 398), (407, 405, 402, 406), (403, 407, 406, 401), (399, 404, 407, 403), (404, 400, 405, 407), (416, 414, 411, 415), (412, 416, 415, 410), (408, 413, 416, 412), (413, 409, 414, 416), (425, 423, 420, 424), (421, 425, 424, 419), (417, 422, 425, 421), (422, 418, 423, 425), (434, 432, 429, 433), (430, 434, 433, 428), (426, 431, 434, 430), (431, 427, 432, 434), (443, 441, 438, 442), (439, 443, 442, 437), (435, 440, 443, 439), (440, 436, 441, 443), (452, 450, 447, 451), (448, 452, 451, 446), (444, 449, 452, 448), (449, 445, 450, 452), (461, 459, 456, 460), (457, 461, 460, 455), (453, 458, 461, 457), (458, 454, 459, 461), (470, 468, 465, 469), (466, 470, 469, 464), (462, 467, 470, 466), (467, 463, 468, 470), (479, 477, 474, 478), (475, 479, 478, 473), (471, 476, 479, 475), (476, 472, 477, 479), (484, 491, 483, 482), (480, 481, 488, 487), (487, 488, 489, 486), (486, 489, 490, 485), (485, 490, 491, 484), (500, 498, 495, 499), (496, 500, 499, 494), (492, 497, 500, 496), (497, 493, 498, 500), (509, 507, 504, 508), (505, 509, 508, 503), (501, 506, 509, 505), (506, 502, 507, 509), (518, 516, 513, 517), (514, 518, 517, 512), (510, 515, 518, 514), (515, 511, 516, 518), (527, 525, 522, 526), (523, 527, 526, 521), (519, 524, 527, 523), (524, 520, 525, 527), (536, 534, 531, 535), (532, 536, 535, 530), (528, 533, 536, 532), (533, 529, 534, 536), (545, 543, 540, 544), (541, 545, 544, 539), (537, 542, 545, 541), (542, 538, 543, 545), (554, 552, 549, 553), (550, 554, 553, 548), (546, 551, 554, 550), (551, 547, 552, 554), (563, 561, 558, 562), (559, 563, 562, 557), (555, 560, 563, 559), (560, 556, 561, 563), (572, 570, 567, 571), (568, 572, 571, 566), (564, 569, 572, 568), (569, 565, 570, 572), (581, 579, 576, 580), (577, 581, 580, 575), (573, 578, 581, 577), (578, 574, 579, 581), (590, 588, 585, 589), (586, 590, 589, 584), (582, 587, 590, 586), (587, 583, 588, 590), (599, 597, 594, 598), (595, 599, 598, 593), (591, 596, 599, 595), (596, 592, 597, 599), (604, 611, 603, 602), (600, 601, 608, 607), (607, 608, 609, 606), (606, 609, 610, 605), (605, 610, 611, 604), (620, 618, 615, 619), (616, 620, 619, 614), (612, 617, 620, 616), (617, 613, 618, 620), (629, 627, 624, 628), (625, 629, 628, 623), (621, 626, 629, 625), (626, 622, 627, 629), (638, 636, 633, 637), (634, 638, 637, 632), (630, 635, 638, 634), (635, 631, 636, 638), (647, 645, 642, 646), (643, 647, 646, 641), (639, 644, 647, 643), (644, 640, 645, 647), (656, 654, 651, 655), (652, 656, 655, 650), (648, 653, 656, 652), (653, 649, 654, 656), (665, 663, 660, 664), (661, 665, 664, 659), (657, 662, 665, 661), (662, 658, 663, 665), (674, 672, 669, 673), (670, 674, 673, 668), (666, 671, 674, 670), (671, 667, 672, 674), (683, 681, 678, 682), (679, 683, 682, 677), (675, 680, 683, 679), (680, 676, 681, 683), (692, 690, 687, 691), (688, 692, 691, 686), (684, 689, 692, 688), (689, 685, 690, 692), (701, 699, 696, 700), (697, 701, 700, 695), (693, 698, 701, 697), (698, 694, 699, 701), (710, 708, 705, 709), (706, 710, 709, 704), (702, 707, 710, 706), (707, 703, 708, 710), (719, 717, 714, 718), (715, 719, 718, 713), (711, 716, 719, 715), (716, 712, 717, 719), (724, 731, 723, 722), (720, 721, 728, 727), (727, 728, 729, 726), (726, 729, 730, 725), (725, 730, 731, 724), (740, 738, 735, 739), (736, 740, 739, 734), (732, 737, 740, 736), (737, 733, 738, 740), (749, 747, 744, 748), (745, 749, 748, 743), (741, 746, 749, 745), (746, 742, 747, 749), (758, 756, 753, 757), (754, 758, 757, 752), (750, 755, 758, 754), (755, 751, 756, 758), (767, 765, 762, 766), (763, 767, 766, 761), (759, 764, 767, 763), (764, 760, 765, 767), (776, 774, 771, 775), (772, 776, 775, 770), (768, 773, 776, 772), (773, 769, 774, 776), (785, 783, 780, 784), (781, 785, 784, 779), (777, 782, 785, 781), (782, 778, 783, 785), (794, 792, 789, 793), (790, 794, 793, 788), (786, 791, 794, 790), (791, 787, 792, 794), (803, 801, 798, 802), (799, 803, 802, 797), (795, 800, 803, 799), (800, 796, 801, 803), (812, 810, 807, 811), (808, 812, 811, 806), (804, 809, 812, 808), (809, 805, 810, 812), (821, 819, 816, 820), (817, 821, 820, 815), (813, 818, 821, 817), (818, 814, 819, 821), (830, 828, 825, 829), (826, 830, 829, 824), (822, 827, 830, 826), (827, 823, 828, 830), (839, 837, 834, 838), (835, 839, 838, 833), (831, 836, 839, 835), (836, 832, 837, 839), (848, 846, 843, 847), (844, 848, 847, 842), (840, 845, 848, 844), (845, 841, 846, 848), (857, 855, 852, 856), (853, 857, 856, 851), (849, 854, 857, 853), (854, 850, 855, 857), (866, 864, 861, 865), (862, 866, 865, 860), (858, 863, 866, 862), (863, 859, 864, 866), (875, 873, 870, 874), (871, 875, 874, 869), (867, 872, 875, 871), (872, 868, 873, 875), (884, 882, 879, 883), (880, 884, 883, 878), (876, 881, 884, 880), (881, 877, 882, 884), (893, 891, 888, 892), (889, 893, 892, 887), (885, 890, 893, 889), (890, 886, 891, 893), (902, 900, 897, 901), (898, 902, 901, 896), (894, 899, 902, 898), (899, 895, 900, 902)])
me_plane_008.polygons.foreach_set('use_smooth', [True] * 399)
_uv = me_plane_008.uv_layers.new(name='UVMap')
_uv.uv.foreach_set('vector', [0.9365, 0.2101, 0.8509, 0.2101, 0.8509, 0.02118, 0.9365, 0.02118, 0.9365, 0.9656, 0.8509, 0.9656, 0.8509, 0.7767, 0.9365, 0.7767, 0.9365, 0.7767, 0.8509, 0.7767, 0.8509, 0.5878, 0.9365, 0.5878, 0.9365, 0.5878, 0.8509, 0.5878, 0.8509, 0.3989, 0.9365, 0.3989, 0.9365, 0.3989, 0.8509, 0.3989, 0.8509, 0.2101, 0.9365, 0.2101, 0.2773, 0.4999, 0.5677, 0.4999, 0.5677, 1.002, 0.2773, 1.002, -0.01301, 0.4999, 0.2773, 0.4999, 0.2773, 1.002, -0.01301, 1.002, -0.01301, -0.002692, 0.2773, -0.002692, 0.2773, 0.4999, -0.01301, 0.4999, 0.2773, -0.002692, 0.5677, -0.002692, 0.5677, 0.4999, 0.2773, 0.4999, 0.2773, 0.4999, 0.5677, 0.4999, 0.5677, 1.002, 0.2773, 1.002, -0.01301, 0.4999, 0.2773, 0.4999, 0.2773, 1.002, -0.01301, 1.002, -0.01301, -0.002692, 0.2773, -0.002692, 0.2773, 0.4999, -0.01301, 0.4999, 0.2773, -0.002692, 0.5677, -0.002692, 0.5677, 0.4999, 0.2773, 0.4999, 0.2773, 0.4999, 0.5677, 0.4999, 0.5677, 1.002, 0.2773, 1.002, -0.01301, 0.4999, 0.2773, 0.4999, 0.2773, 1.002, -0.01301, 1.002, -0.01301, -0.002692, 0.2773, -0.002692, 0.2773, 0.4999, -0.01301, 0.4999, 0.2773, -0.002692, 0.5677, -0.002692, 0.5677, 0.4999, 0.2773, 0.4999, 0.2773, 0.4999, 0.5677, 0.4999, 0.5677, 1.002, 0.2773, 1.002, -0.01301, 0.4999, 0.2773, 0.4999, 0.2773, 1.002, -0.01301, 1.002, -0.01301, -0.002692, 0.2773, -0.002692, 0.2773, 0.4999, -0.01301, 0.4999, 0.2773, -0.002692, 0.5677, -0.002692, 0.5677, 0.4999, 0.2773, 0.4999, 0.2773, 0.4999, 0.5677, 0.4999, 0.5677, 1.002, 0.2773, 1.002, -0.01301, 0.4999, 0.2773, 0.4999, 0.2773, 1.002, -0.01301, 1.002, -0.01301, -0.002692, 0.2773, -0.002692, 0.2773, 0.4999, -0.01301, 0.4999, 0.2773, -0.002692, 0.5677, -0.002692, 0.5677, 0.4999, 0.2773, 0.4999, 0.2773, 0.4999, 0.5677, 0.4999, 0.5677, 1.002, 0.2773, 1.002, -0.01301, 0.4999, 0.2773, 0.4999, 0.2773, 1.002, -0.01301, 1.002, -0.01301, -0.002692, 0.2773, -0.002692, 0.2773, 0.4999, -0.01301, 0.4999, 0.2773, -0.002692, 0.5677, -0.002692, 0.5677, 0.4999, 0.2773, 0.4999, 0.2773, 0.4999, 0.5677, 0.4999, 0.5677, 1.002, 0.2773, 1.002, -0.01301, 0.4999, 0.2773, 0.4999, 0.2773, 1.002, -0.01301, 1.002, -0.01301, -0.002692, 0.2773, -0.002692, 0.2773, 0.4999, -0.01301, 0.4999, 0.2773, -0.002692, 0.5677, -0.002692, 0.5677, 0.4999, 0.2773, 0.4999, 0.2773, 0.4999, 0.5677, 0.4999, 0.5677, 1.002, 0.2773, 1.002, -0.01301, 0.4999, 0.2773, 0.4999, 0.2773, 1.002, -0.01301, 1.002, -0.01301, -0.002692, 0.2773, -0.002692, 0.2773, 0.4999, -0.01301, 0.4999, 0.2773, -0.002692, 0.5677, -0.002692, 0.5677, 0.4999, 0.2773, 0.4999, 0.2773, 0.4999, 0.5677, 0.4999, 0.5677, 1.002, 0.2773, 1.002, -0.01301, 0.4999, 0.2773, 0.4999, 0.2773, 1.002, -0.01301, 1.002, -0.01301, -0.002692, 0.2773, -0.002692, 0.2773, 0.4999, -0.01301, 0.4999, 0.2773, -0.002692, 0.5677, -0.002692, 0.5677, 0.4999, 0.2773, 0.4999, 0.2773, 0.4999, 0.5677, 0.4999, 0.5677, 1.002, 0.2773, 1.002, -0.01301, 0.4999, 0.2773, 0.4999, 0.2773, 1.002, -0.01301, 1.002, -0.01301, -0.002692, 0.2773, -0.002692, 0.2773, 0.4999, -0.01301, 0.4999, 0.2773, -0.002692, 0.5677, -0.002692, 0.5677, 0.4999, 0.2773, 0.4999, 0.2773, 0.4999, 0.5677, 0.4999, 0.5677, 1.002, 0.2773, 1.002, -0.01301, 0.4999, 0.2773, 0.4999, 0.2773, 1.002, -0.01301, 1.002, -0.01301, -0.002692, 0.2773, -0.002692, 0.2773, 0.4999, -0.01301, 0.4999, 0.2773, -0.002692, 0.5677, -0.002692, 0.5677, 0.4999, 0.2773, 0.4999, 0.2773, 0.4999, 0.5677, 0.4999, 0.5677, 1.002, 0.2773, 1.002, -0.01301, 0.4999, 0.2773, 0.4999, 0.2773, 1.002, -0.01301, 1.002, -0.01301, -0.002692, 0.2773, -0.002692, 0.2773, 0.4999, -0.01301, 0.4999, 0.2773, -0.002692, 0.5677, -0.002692, 0.5677, 0.4999, 0.2773, 0.4999, 0.9365, 0.2101, 0.8509, 0.2101, 0.8509, 0.02118, 0.9365, 0.02118, 0.9365, 0.9656, 0.8509, 0.9656, 0.8509, 0.7767, 0.9365, 0.7767, 0.9365, 0.7767, 0.8509, 0.7767, 0.8509, 0.5878, 0.9365, 0.5878, 0.9365, 0.5878, 0.8509, 0.5878, 0.8509, 0.3989, 0.9365, 0.3989, 0.9365, 0.3989, 0.8509, 0.3989, 0.8509, 0.2101, 0.9365, 0.2101, 0.2773, 0.4999, 0.5677, 0.4999, 0.5677, 1.002, 0.2773, 1.002, -0.01301, 0.4999, 0.2773, 0.4999, 0.2773, 1.002, -0.01301, 1.002, -0.01301, -0.002692, 0.2773, -0.002692, 0.2773, 0.4999, -0.01301, 0.4999, 0.2773, -0.002692, 0.5677, -0.002692, 0.5677, 0.4999, 0.2773, 0.4999, 0.2773, 0.4999, 0.5677, 0.4999, 0.5677, 1.002, 0.2773, 1.002, -0.01301, 0.4999, 0.2773, 0.4999, 0.2773, 1.002, -0.01301, 1.002, -0.01301, -0.002692, 0.2773, -0.002692, 0.2773, 0.4999, -0.01301, 0.4999, 0.2773, -0.002692, 0.5677, -0.002692, 0.5677, 0.4999, 0.2773, 0.4999, 0.2773, 0.4999, 0.5677, 0.4999, 0.5677, 1.002, 0.2773, 1.002, -0.01301, 0.4999, 0.2773, 0.4999, 0.2773, 1.002, -0.01301, 1.002, -0.01301, -0.002692, 0.2773, -0.002692, 0.2773, 0.4999, -0.01301, 0.4999, 0.2773, -0.002692, 0.5677, -0.002692, 0.5677, 0.4999, 0.2773, 0.4999, 0.2773, 0.4999, 0.5677, 0.4999, 0.5677, 1.002, 0.2773, 1.002, -0.01301, 0.4999, 0.2773, 0.4999, 0.2773, 1.002, -0.01301, 1.002, -0.01301, -0.002692, 0.2773, -0.002692, 0.2773, 0.4999, -0.01301, 0.4999, 0.2773, -0.002692, 0.5677, -0.002692, 0.5677, 0.4999, 0.2773, 0.4999, 0.2773, 0.4999, 0.5677, 0.4999, 0.5677, 1.002, 0.2773, 1.002, -0.01301, 0.4999, 0.2773, 0.4999, 0.2773, 1.002, -0.01301, 1.002, -0.01301, -0.002692, 0.2773, -0.002692, 0.2773, 0.4999, -0.01301, 0.4999, 0.2773, -0.002692, 0.5677, -0.002692, 0.5677, 0.4999, 0.2773, 0.4999, 0.2773, 0.4999, 0.5677, 0.4999, 0.5677, 1.002, 0.2773, 1.002, -0.01301, 0.4999, 0.2773, 0.4999, 0.2773, 1.002, -0.01301, 1.002, -0.01301, -0.002692, 0.2773, -0.002692, 0.2773, 0.4999, -0.01301, 0.4999, 0.2773, -0.002692, 0.5677, -0.002692, 0.5677, 0.4999, 0.2773, 0.4999, 0.2773, 0.4999, 0.5677, 0.4999, 0.5677, 1.002, 0.2773, 1.002, -0.01301, 0.4999, 0.2773, 0.4999, 0.2773, 1.002, -0.01301, 1.002, -0.01301, -0.002692, 0.2773, -0.002692, 0.2773, 0.4999, -0.01301, 0.4999, 0.2773, -0.002692, 0.5677, -0.002692, 0.5677, 0.4999, 0.2773, 0.4999, 0.2773, 0.4999, 0.5677, 0.4999, 0.5677, 1.002, 0.2773, 1.002, -0.01301, 0.4999, 0.2773, 0.4999, 0.2773, 1.002, -0.01301, 1.002, -0.01301, -0.002692, 0.2773, -0.002692, 0.2773, 0.4999, -0.01301, 0.4999, 0.2773, -0.002692, 0.5677, -0.002692, 0.5677, 0.4999, 0.2773, 0.4999, 0.2773, 0.4999, 0.5677, 0.4999, 0.5677, 1.002, 0.2773, 1.002, -0.01301, 0.4999, 0.2773, 0.4999, 0.2773, 1.002, -0.01301, 1.002, -0.01301, -0.002692, 0.2773, -0.002692, 0.2773, 0.4999, -0.01301, 0.4999, 0.2773, -0.002692, 0.5677, -0.002692, 0.5677, 0.4999, 0.2773, 0.4999, 0.2773, 0.4999, 0.5677, 0.4999, 0.5677, 1.002, 0.2773, 1.002, -0.01301, 0.4999, 0.2773, 0.4999, 0.2773, 1.002, -0.01301, 1.002, -0.01301, -0.002692, 0.2773, -0.002692, 0.2773, 0.4999, -0.01301, 0.4999, 0.2773, -0.002692, 0.5677, -0.002692, 0.5677, 0.4999, 0.2773, 0.4999, 0.2773, 0.4999, 0.5677, 0.4999, 0.5677, 1.002, 0.2773, 1.002, -0.01301, 0.4999, 0.2773, 0.4999, 0.2773, 1.002, -0.01301, 1.002, -0.01301, -0.002692, 0.2773, -0.002692, 0.2773, 0.4999, -0.01301, 0.4999, 0.2773, -0.002692, 0.5677, -0.002692, 0.5677, 0.4999, 0.2773, 0.4999, 0.2773, 0.4999, 0.5677, 0.4999, 0.5677, 1.002, 0.2773, 1.002, -0.01301, 0.4999, 0.2773, 0.4999, 0.2773, 1.002, -0.01301, 1.002, -0.01301, -0.002692, 0.2773, -0.002692, 0.2773, 0.4999, -0.01301, 0.4999, 0.2773, -0.002692, 0.5677, -0.002692, 0.5677, 0.4999, 0.2773, 0.4999, 0.9365, 0.2101, 0.8509, 0.2101, 0.8509, 0.02118, 0.9365, 0.02118, 0.9365, 0.9656, 0.8509, 0.9656, 0.8509, 0.7767, 0.9365, 0.7767, 0.9365, 0.7767, 0.8509, 0.7767, 0.8509, 0.5878, 0.9365, 0.5878, 0.9365, 0.5878, 0.8509, 0.5878, 0.8509, 0.3989, 0.9365, 0.3989, 0.9365, 0.3989, 0.8509, 0.3989, 0.8509, 0.2101, 0.9365, 0.2101, 0.2773, 0.4999, 0.5677, 0.4999, 0.5677, 1.002, 0.2773, 1.002, -0.01301, 0.4999, 0.2773, 0.4999, 0.2773, 1.002, -0.01301, 1.002, -0.01301, -0.002692, 0.2773, -0.002692, 0.2773, 0.4999, -0.01301, 0.4999, 0.2773, -0.002692, 0.5677, -0.002692, 0.5677, 0.4999, 0.2773, 0.4999, 0.2773, 0.4999, 0.5677, 0.4999, 0.5677, 1.002, 0.2773, 1.002, -0.01301, 0.4999, 0.2773, 0.4999, 0.2773, 1.002, -0.01301, 1.002, -0.01301, -0.002692, 0.2773, -0.002692, 0.2773, 0.4999, -0.01301, 0.4999, 0.2773, -0.002692, 0.5677, -0.002692, 0.5677, 0.4999, 0.2773, 0.4999, 0.2773, 0.4999, 0.5677, 0.4999, 0.5677, 1.002, 0.2773, 1.002, -0.01301, 0.4999, 0.2773, 0.4999, 0.2773, 1.002, -0.01301, 1.002, -0.01301, -0.002692, 0.2773, -0.002692, 0.2773, 0.4999, -0.01301, 0.4999, 0.2773, -0.002692, 0.5677, -0.002692, 0.5677, 0.4999, 0.2773, 0.4999, 0.2773, 0.4999, 0.5677, 0.4999, 0.5677, 1.002, 0.2773, 1.002, -0.01301, 0.4999, 0.2773, 0.4999, 0.2773, 1.002, -0.01301, 1.002, -0.01301, -0.002692, 0.2773, -0.002692, 0.2773, 0.4999, -0.01301, 0.4999, 0.2773, -0.002692, 0.5677, -0.002692, 0.5677, 0.4999, 0.2773, 0.4999, 0.2773, 0.4999, 0.5677, 0.4999, 0.5677, 1.002, 0.2773, 1.002, -0.01301, 0.4999, 0.2773, 0.4999, 0.2773, 1.002, -0.01301, 1.002, -0.01301, -0.002692, 0.2773, -0.002692, 0.2773, 0.4999, -0.01301, 0.4999, 0.2773, -0.002692, 0.5677, -0.002692, 0.5677, 0.4999, 0.2773, 0.4999, 0.2773, 0.4999, 0.5677, 0.4999, 0.5677, 1.002, 0.2773, 1.002, -0.01301, 0.4999, 0.2773, 0.4999, 0.2773, 1.002, -0.01301, 1.002, -0.01301, -0.002692, 0.2773, -0.002692, 0.2773, 0.4999, -0.01301, 0.4999, 0.2773, -0.002692, 0.5677, -0.002692, 0.5677, 0.4999, 0.2773, 0.4999, 0.2773, 0.4999, 0.5677, 0.4999, 0.5677, 1.002, 0.2773, 1.002, -0.01301, 0.4999, 0.2773, 0.4999, 0.2773, 1.002, -0.01301, 1.002, -0.01301, -0.002692, 0.2773, -0.002692, 0.2773, 0.4999, -0.01301, 0.4999, 0.2773, -0.002692, 0.5677, -0.002692, 0.5677, 0.4999, 0.2773, 0.4999, 0.2773, 0.4999, 0.5677, 0.4999, 0.5677, 1.002, 0.2773, 1.002, -0.01301, 0.4999, 0.2773, 0.4999, 0.2773, 1.002, -0.01301, 1.002, -0.01301, -0.002692, 0.2773, -0.002692, 0.2773, 0.4999, -0.01301, 0.4999, 0.2773, -0.002692, 0.5677, -0.002692, 0.5677, 0.4999, 0.2773, 0.4999, 0.2773, 0.4999, 0.5677, 0.4999, 0.5677, 1.002, 0.2773, 1.002, -0.01301, 0.4999, 0.2773, 0.4999, 0.2773, 1.002, -0.01301, 1.002, -0.01301, -0.002692, 0.2773, -0.002692, 0.2773, 0.4999, -0.01301, 0.4999, 0.2773, -0.002692, 0.5677, -0.002692, 0.5677, 0.4999, 0.2773, 0.4999, 0.2773, 0.4999, 0.5677, 0.4999, 0.5677, 1.002, 0.2773, 1.002, -0.01301, 0.4999, 0.2773, 0.4999, 0.2773, 1.002, -0.01301, 1.002, -0.01301, -0.002692, 0.2773, -0.002692, 0.2773, 0.4999, -0.01301, 0.4999, 0.2773, -0.002692, 0.5677, -0.002692, 0.5677, 0.4999, 0.2773, 0.4999, 0.2773, 0.4999, 0.5677, 0.4999, 0.5677, 1.002, 0.2773, 1.002, -0.01301, 0.4999, 0.2773, 0.4999, 0.2773, 1.002, -0.01301, 1.002, -0.01301, -0.002692, 0.2773, -0.002692, 0.2773, 0.4999, -0.01301, 0.4999, 0.2773, -0.002692, 0.5677, -0.002692, 0.5677, 0.4999, 0.2773, 0.4999, 0.2773, 0.4999, 0.5677, 0.4999, 0.5677, 1.002, 0.2773, 1.002, -0.01301, 0.4999, 0.2773, 0.4999, 0.2773, 1.002, -0.01301, 1.002, -0.01301, -0.002692, 0.2773, -0.002692, 0.2773, 0.4999, -0.01301, 0.4999, 0.2773, -0.002692, 0.5677, -0.002692, 0.5677, 0.4999, 0.2773, 0.4999, 0.9365, 0.2101, 0.8509, 0.2101, 0.8509, 0.02118, 0.9365, 0.02118, 0.9365, 0.9656, 0.8509, 0.9656, 0.8509, 0.7767, 0.9365, 0.7767, 0.9365, 0.7767, 0.8509, 0.7767, 0.8509, 0.5878, 0.9365, 0.5878, 0.9365, 0.5878, 0.8509, 0.5878, 0.8509, 0.3989, 0.9365, 0.3989, 0.9365, 0.3989, 0.8509, 0.3989, 0.8509, 0.2101, 0.9365, 0.2101, 0.2773, 0.4999, 0.5677, 0.4999, 0.5677, 1.002, 0.2773, 1.002, -0.01301, 0.4999, 0.2773, 0.4999, 0.2773, 1.002, -0.01301, 1.002, -0.01301, -0.002692, 0.2773, -0.002692, 0.2773, 0.4999, -0.01301, 0.4999, 0.2773, -0.002692, 0.5677, -0.002692, 0.5677, 0.4999, 0.2773, 0.4999, 0.2773, 0.4999, 0.5677, 0.4999, 0.5677, 1.002, 0.2773, 1.002, -0.01301, 0.4999, 0.2773, 0.4999, 0.2773, 1.002, -0.01301, 1.002, -0.01301, -0.002692, 0.2773, -0.002692, 0.2773, 0.4999, -0.01301, 0.4999, 0.2773, -0.002692, 0.5677, -0.002692, 0.5677, 0.4999, 0.2773, 0.4999, 0.2773, 0.4999, 0.5677, 0.4999, 0.5677, 1.002, 0.2773, 1.002, -0.01301, 0.4999, 0.2773, 0.4999, 0.2773, 1.002, -0.01301, 1.002, -0.01301, -0.002692, 0.2773, -0.002692, 0.2773, 0.4999, -0.01301, 0.4999, 0.2773, -0.002692, 0.5677, -0.002692, 0.5677, 0.4999, 0.2773, 0.4999, 0.2773, 0.4999, 0.5677, 0.4999, 0.5677, 1.002, 0.2773, 1.002, -0.01301, 0.4999, 0.2773, 0.4999, 0.2773, 1.002, -0.01301, 1.002, -0.01301, -0.002692, 0.2773, -0.002692, 0.2773, 0.4999, -0.01301, 0.4999, 0.2773, -0.002692, 0.5677, -0.002692, 0.5677, 0.4999, 0.2773, 0.4999, 0.2773, 0.4999, 0.5677, 0.4999, 0.5677, 1.002, 0.2773, 1.002, -0.01301, 0.4999, 0.2773, 0.4999, 0.2773, 1.002, -0.01301, 1.002, -0.01301, -0.002692, 0.2773, -0.002692, 0.2773, 0.4999, -0.01301, 0.4999, 0.2773, -0.002692, 0.5677, -0.002692, 0.5677, 0.4999, 0.2773, 0.4999, 0.2773, 0.4999, 0.5677, 0.4999, 0.5677, 1.002, 0.2773, 1.002, -0.01301, 0.4999, 0.2773, 0.4999, 0.2773, 1.002, -0.01301, 1.002, -0.01301, -0.002692, 0.2773, -0.002692, 0.2773, 0.4999, -0.01301, 0.4999, 0.2773, -0.002692, 0.5677, -0.002692, 0.5677, 0.4999, 0.2773, 0.4999, 0.2773, 0.4999, 0.5677, 0.4999, 0.5677, 1.002, 0.2773, 1.002, -0.01301, 0.4999, 0.2773, 0.4999, 0.2773, 1.002, -0.01301, 1.002, -0.01301, -0.002692, 0.2773, -0.002692, 0.2773, 0.4999, -0.01301, 0.4999, 0.2773, -0.002692, 0.5677, -0.002692, 0.5677, 0.4999, 0.2773, 0.4999, 0.2773, 0.4999, 0.5677, 0.4999, 0.5677, 1.002, 0.2773, 1.002, -0.01301, 0.4999, 0.2773, 0.4999, 0.2773, 1.002, -0.01301, 1.002, -0.01301, -0.002692, 0.2773, -0.002692, 0.2773, 0.4999, -0.01301, 0.4999, 0.2773, -0.002692, 0.5677, -0.002692, 0.5677, 0.4999, 0.2773, 0.4999, 0.2773, 0.4999, 0.5677, 0.4999, 0.5677, 1.002, 0.2773, 1.002, -0.01301, 0.4999, 0.2773, 0.4999, 0.2773, 1.002, -0.01301, 1.002, -0.01301, -0.002692, 0.2773, -0.002692, 0.2773, 0.4999, -0.01301, 0.4999, 0.2773, -0.002692, 0.5677, -0.002692, 0.5677, 0.4999, 0.2773, 0.4999, 0.2773, 0.4999, 0.5677, 0.4999, 0.5677, 1.002, 0.2773, 1.002, -0.01301, 0.4999, 0.2773, 0.4999, 0.2773, 1.002, -0.01301, 1.002, -0.01301, -0.002692, 0.2773, -0.002692, 0.2773, 0.4999, -0.01301, 0.4999, 0.2773, -0.002692, 0.5677, -0.002692, 0.5677, 0.4999, 0.2773, 0.4999, 0.2773, 0.4999, 0.5677, 0.4999, 0.5677, 1.002, 0.2773, 1.002, -0.01301, 0.4999, 0.2773, 0.4999, 0.2773, 1.002, -0.01301, 1.002, -0.01301, -0.002692, 0.2773, -0.002692, 0.2773, 0.4999, -0.01301, 0.4999, 0.2773, -0.002692, 0.5677, -0.002692, 0.5677, 0.4999, 0.2773, 0.4999, 0.2773, 0.4999, 0.5677, 0.4999, 0.5677, 1.002, 0.2773, 1.002, -0.01301, 0.4999, 0.2773, 0.4999, 0.2773, 1.002, -0.01301, 1.002, -0.01301, -0.002692, 0.2773, -0.002692, 0.2773, 0.4999, -0.01301, 0.4999, 0.2773, -0.002692, 0.5677, -0.002692, 0.5677, 0.4999, 0.2773, 0.4999, 0.9365, 0.2101, 0.8509, 0.2101, 0.8509, 0.02118, 0.9365, 0.02118, 0.9365, 0.9656, 0.8509, 0.9656, 0.8509, 0.7767, 0.9365, 0.7767, 0.9365, 0.7767, 0.8509, 0.7767, 0.8509, 0.5878, 0.9365, 0.5878, 0.9365, 0.5878, 0.8509, 0.5878, 0.8509, 0.3989, 0.9365, 0.3989, 0.9365, 0.3989, 0.8509, 0.3989, 0.8509, 0.2101, 0.9365, 0.2101, 0.2773, 0.4999, 0.5677, 0.4999, 0.5677, 1.002, 0.2773, 1.002, -0.01301, 0.4999, 0.2773, 0.4999, 0.2773, 1.002, -0.01301, 1.002, -0.01301, -0.002692, 0.2773, -0.002692, 0.2773, 0.4999, -0.01301, 0.4999, 0.2773, -0.002692, 0.5677, -0.002692, 0.5677, 0.4999, 0.2773, 0.4999, 0.2773, 0.4999, 0.5677, 0.4999, 0.5677, 1.002, 0.2773, 1.002, -0.01301, 0.4999, 0.2773, 0.4999, 0.2773, 1.002, -0.01301, 1.002, -0.01301, -0.002692, 0.2773, -0.002692, 0.2773, 0.4999, -0.01301, 0.4999, 0.2773, -0.002692, 0.5677, -0.002692, 0.5677, 0.4999, 0.2773, 0.4999, 0.2773, 0.4999, 0.5677, 0.4999, 0.5677, 1.002, 0.2773, 1.002, -0.01301, 0.4999, 0.2773, 0.4999, 0.2773, 1.002, -0.01301, 1.002, -0.01301, -0.002692, 0.2773, -0.002692, 0.2773, 0.4999, -0.01301, 0.4999, 0.2773, -0.002692, 0.5677, -0.002692, 0.5677, 0.4999, 0.2773, 0.4999, 0.2773, 0.4999, 0.5677, 0.4999, 0.5677, 1.002, 0.2773, 1.002, -0.01301, 0.4999, 0.2773, 0.4999, 0.2773, 1.002, -0.01301, 1.002, -0.01301, -0.002692, 0.2773, -0.002692, 0.2773, 0.4999, -0.01301, 0.4999, 0.2773, -0.002692, 0.5677, -0.002692, 0.5677, 0.4999, 0.2773, 0.4999, 0.2773, 0.4999, 0.5677, 0.4999, 0.5677, 1.002, 0.2773, 1.002, -0.01301, 0.4999, 0.2773, 0.4999, 0.2773, 1.002, -0.01301, 1.002, -0.01301, -0.002692, 0.2773, -0.002692, 0.2773, 0.4999, -0.01301, 0.4999, 0.2773, -0.002692, 0.5677, -0.002692, 0.5677, 0.4999, 0.2773, 0.4999, 0.2773, 0.4999, 0.5677, 0.4999, 0.5677, 1.002, 0.2773, 1.002, -0.01301, 0.4999, 0.2773, 0.4999, 0.2773, 1.002, -0.01301, 1.002, -0.01301, -0.002692, 0.2773, -0.002692, 0.2773, 0.4999, -0.01301, 0.4999, 0.2773, -0.002692, 0.5677, -0.002692, 0.5677, 0.4999, 0.2773, 0.4999, 0.2773, 0.4999, 0.5677, 0.4999, 0.5677, 1.002, 0.2773, 1.002, -0.01301, 0.4999, 0.2773, 0.4999, 0.2773, 1.002, -0.01301, 1.002, -0.01301, -0.002692, 0.2773, -0.002692, 0.2773, 0.4999, -0.01301, 0.4999, 0.2773, -0.002692, 0.5677, -0.002692, 0.5677, 0.4999, 0.2773, 0.4999, 0.2773, 0.4999, 0.5677, 0.4999, 0.5677, 1.002, 0.2773, 1.002, -0.01301, 0.4999, 0.2773, 0.4999, 0.2773, 1.002, -0.01301, 1.002, -0.01301, -0.002692, 0.2773, -0.002692, 0.2773, 0.4999, -0.01301, 0.4999, 0.2773, -0.002692, 0.5677, -0.002692, 0.5677, 0.4999, 0.2773, 0.4999, 0.2773, 0.4999, 0.5677, 0.4999, 0.5677, 1.002, 0.2773, 1.002, -0.01301, 0.4999, 0.2773, 0.4999, 0.2773, 1.002, -0.01301, 1.002, -0.01301, -0.002692, 0.2773, -0.002692, 0.2773, 0.4999, -0.01301, 0.4999, 0.2773, -0.002692, 0.5677, -0.002692, 0.5677, 0.4999, 0.2773, 0.4999, 0.2773, 0.4999, 0.5677, 0.4999, 0.5677, 1.002, 0.2773, 1.002, -0.01301, 0.4999, 0.2773, 0.4999, 0.2773, 1.002, -0.01301, 1.002, -0.01301, -0.002692, 0.2773, -0.002692, 0.2773, 0.4999, -0.01301, 0.4999, 0.2773, -0.002692, 0.5677, -0.002692, 0.5677, 0.4999, 0.2773, 0.4999, 0.2773, 0.4999, 0.5677, 0.4999, 0.5677, 1.002, 0.2773, 1.002, -0.01301, 0.4999, 0.2773, 0.4999, 0.2773, 1.002, -0.01301, 1.002, -0.01301, -0.002692, 0.2773, -0.002692, 0.2773, 0.4999, -0.01301, 0.4999, 0.2773, -0.002692, 0.5677, -0.002692, 0.5677, 0.4999, 0.2773, 0.4999, 0.2773, 0.4999, 0.5677, 0.4999, 0.5677, 1.002, 0.2773, 1.002, -0.01301, 0.4999, 0.2773, 0.4999, 0.2773, 1.002, -0.01301, 1.002, -0.01301, -0.002692, 0.2773, -0.002692, 0.2773, 0.4999, -0.01301, 0.4999, 0.2773, -0.002692, 0.5677, -0.002692, 0.5677, 0.4999, 0.2773, 0.4999, 0.9365, 0.2101, 0.8509, 0.2101, 0.8509, 0.02118, 0.9365, 0.02118, 0.9365, 0.9656, 0.8509, 0.9656, 0.8509, 0.7767, 0.9365, 0.7767, 0.9365, 0.7767, 0.8509, 0.7767, 0.8509, 0.5878, 0.9365, 0.5878, 0.9365, 0.5878, 0.8509, 0.5878, 0.8509, 0.3989, 0.9365, 0.3989, 0.9365, 0.3989, 0.8509, 0.3989, 0.8509, 0.2101, 0.9365, 0.2101, 0.2773, 0.4999, 0.5677, 0.4999, 0.5677, 1.002, 0.2773, 1.002, -0.01301, 0.4999, 0.2773, 0.4999, 0.2773, 1.002, -0.01301, 1.002, -0.01301, -0.002692, 0.2773, -0.002692, 0.2773, 0.4999, -0.01301, 0.4999, 0.2773, -0.002692, 0.5677, -0.002692, 0.5677, 0.4999, 0.2773, 0.4999, 0.2773, 0.4999, 0.5677, 0.4999, 0.5677, 1.002, 0.2773, 1.002, -0.01301, 0.4999, 0.2773, 0.4999, 0.2773, 1.002, -0.01301, 1.002, -0.01301, -0.002692, 0.2773, -0.002692, 0.2773, 0.4999, -0.01301, 0.4999, 0.2773, -0.002692, 0.5677, -0.002692, 0.5677, 0.4999, 0.2773, 0.4999, 0.2773, 0.4999, 0.5677, 0.4999, 0.5677, 1.002, 0.2773, 1.002, -0.01301, 0.4999, 0.2773, 0.4999, 0.2773, 1.002, -0.01301, 1.002, -0.01301, -0.002692, 0.2773, -0.002692, 0.2773, 0.4999, -0.01301, 0.4999, 0.2773, -0.002692, 0.5677, -0.002692, 0.5677, 0.4999, 0.2773, 0.4999, 0.2773, 0.4999, 0.5677, 0.4999, 0.5677, 1.002, 0.2773, 1.002, -0.01301, 0.4999, 0.2773, 0.4999, 0.2773, 1.002, -0.01301, 1.002, -0.01301, -0.002692, 0.2773, -0.002692, 0.2773, 0.4999, -0.01301, 0.4999, 0.2773, -0.002692, 0.5677, -0.002692, 0.5677, 0.4999, 0.2773, 0.4999, 0.2773, 0.4999, 0.5677, 0.4999, 0.5677, 1.002, 0.2773, 1.002, -0.01301, 0.4999, 0.2773, 0.4999, 0.2773, 1.002, -0.01301, 1.002, -0.01301, -0.002692, 0.2773, -0.002692, 0.2773, 0.4999, -0.01301, 0.4999, 0.2773, -0.002692, 0.5677, -0.002692, 0.5677, 0.4999, 0.2773, 0.4999, 0.2773, 0.4999, 0.5677, 0.4999, 0.5677, 1.002, 0.2773, 1.002, -0.01301, 0.4999, 0.2773, 0.4999, 0.2773, 1.002, -0.01301, 1.002, -0.01301, -0.002692, 0.2773, -0.002692, 0.2773, 0.4999, -0.01301, 0.4999, 0.2773, -0.002692, 0.5677, -0.002692, 0.5677, 0.4999, 0.2773, 0.4999, 0.2773, 0.4999, 0.5677, 0.4999, 0.5677, 1.002, 0.2773, 1.002, -0.01301, 0.4999, 0.2773, 0.4999, 0.2773, 1.002, -0.01301, 1.002, -0.01301, -0.002692, 0.2773, -0.002692, 0.2773, 0.4999, -0.01301, 0.4999, 0.2773, -0.002692, 0.5677, -0.002692, 0.5677, 0.4999, 0.2773, 0.4999, 0.2773, 0.4999, 0.5677, 0.4999, 0.5677, 1.002, 0.2773, 1.002, -0.01301, 0.4999, 0.2773, 0.4999, 0.2773, 1.002, -0.01301, 1.002, -0.01301, -0.002692, 0.2773, -0.002692, 0.2773, 0.4999, -0.01301, 0.4999, 0.2773, -0.002692, 0.5677, -0.002692, 0.5677, 0.4999, 0.2773, 0.4999, 0.2773, 0.4999, 0.5677, 0.4999, 0.5677, 1.002, 0.2773, 1.002, -0.01301, 0.4999, 0.2773, 0.4999, 0.2773, 1.002, -0.01301, 1.002, -0.01301, -0.002692, 0.2773, -0.002692, 0.2773, 0.4999, -0.01301, 0.4999, 0.2773, -0.002692, 0.5677, -0.002692, 0.5677, 0.4999, 0.2773, 0.4999, 0.2773, 0.4999, 0.5677, 0.4999, 0.5677, 1.002, 0.2773, 1.002, -0.01301, 0.4999, 0.2773, 0.4999, 0.2773, 1.002, -0.01301, 1.002, -0.01301, -0.002692, 0.2773, -0.002692, 0.2773, 0.4999, -0.01301, 0.4999, 0.2773, -0.002692, 0.5677, -0.002692, 0.5677, 0.4999, 0.2773, 0.4999, 0.2773, 0.4999, 0.5677, 0.4999, 0.5677, 1.002, 0.2773, 1.002, -0.01301, 0.4999, 0.2773, 0.4999, 0.2773, 1.002, -0.01301, 1.002, -0.01301, -0.002692, 0.2773, -0.002692, 0.2773, 0.4999, -0.01301, 0.4999, 0.2773, -0.002692, 0.5677, -0.002692, 0.5677, 0.4999, 0.2773, 0.4999, 0.2773, 0.4999, 0.5677, 0.4999, 0.5677, 1.002, 0.2773, 1.002, -0.01301, 0.4999, 0.2773, 0.4999, 0.2773, 1.002, -0.01301, 1.002, -0.01301, -0.002692, 0.2773, -0.002692, 0.2773, 0.4999, -0.01301, 0.4999, 0.2773, -0.002692, 0.5677, -0.002692, 0.5677, 0.4999, 0.2773, 0.4999, 0.9365, 0.2101, 0.8509, 0.2101, 0.8509, 0.02118, 0.9365, 0.02118, 0.9365, 0.9656, 0.8509, 0.9656, 0.8509, 0.7767, 0.9365, 0.7767, 0.9365, 0.7767, 0.8509, 0.7767, 0.8509, 0.5878, 0.9365, 0.5878, 0.9365, 0.5878, 0.8509, 0.5878, 0.8509, 0.3989, 0.9365, 0.3989, 0.9365, 0.3989, 0.8509, 0.3989, 0.8509, 0.2101, 0.9365, 0.2101, 0.2773, 0.4999, 0.5677, 0.4999, 0.5677, 1.002, 0.2773, 1.002, -0.01301, 0.4999, 0.2773, 0.4999, 0.2773, 1.002, -0.01301, 1.002, -0.01301, -0.002692, 0.2773, -0.002692, 0.2773, 0.4999, -0.01301, 0.4999, 0.2773, -0.002692, 0.5677, -0.002692, 0.5677, 0.4999, 0.2773, 0.4999, 0.2773, 0.4999, 0.5677, 0.4999, 0.5677, 1.002, 0.2773, 1.002, -0.01301, 0.4999, 0.2773, 0.4999, 0.2773, 1.002, -0.01301, 1.002, -0.01301, -0.002692, 0.2773, -0.002692, 0.2773, 0.4999, -0.01301, 0.4999, 0.2773, -0.002692, 0.5677, -0.002692, 0.5677, 0.4999, 0.2773, 0.4999, 0.2773, 0.4999, 0.5677, 0.4999, 0.5677, 1.002, 0.2773, 1.002, -0.01301, 0.4999, 0.2773, 0.4999, 0.2773, 1.002, -0.01301, 1.002, -0.01301, -0.002692, 0.2773, -0.002692, 0.2773, 0.4999, -0.01301, 0.4999, 0.2773, -0.002692, 0.5677, -0.002692, 0.5677, 0.4999, 0.2773, 0.4999, 0.2773, 0.4999, 0.5677, 0.4999, 0.5677, 1.002, 0.2773, 1.002, -0.01301, 0.4999, 0.2773, 0.4999, 0.2773, 1.002, -0.01301, 1.002, -0.01301, -0.002692, 0.2773, -0.002692, 0.2773, 0.4999, -0.01301, 0.4999, 0.2773, -0.002692, 0.5677, -0.002692, 0.5677, 0.4999, 0.2773, 0.4999, 0.2773, 0.4999, 0.5677, 0.4999, 0.5677, 1.002, 0.2773, 1.002, -0.01301, 0.4999, 0.2773, 0.4999, 0.2773, 1.002, -0.01301, 1.002, -0.01301, -0.002692, 0.2773, -0.002692, 0.2773, 0.4999, -0.01301, 0.4999, 0.2773, -0.002692, 0.5677, -0.002692, 0.5677, 0.4999, 0.2773, 0.4999, 0.2773, 0.4999, 0.5677, 0.4999, 0.5677, 1.002, 0.2773, 1.002, -0.01301, 0.4999, 0.2773, 0.4999, 0.2773, 1.002, -0.01301, 1.002, -0.01301, -0.002692, 0.2773, -0.002692, 0.2773, 0.4999, -0.01301, 0.4999, 0.2773, -0.002692, 0.5677, -0.002692, 0.5677, 0.4999, 0.2773, 0.4999, 0.2773, 0.4999, 0.5677, 0.4999, 0.5677, 1.002, 0.2773, 1.002, -0.01301, 0.4999, 0.2773, 0.4999, 0.2773, 1.002, -0.01301, 1.002, -0.01301, -0.002692, 0.2773, -0.002692, 0.2773, 0.4999, -0.01301, 0.4999, 0.2773, -0.002692, 0.5677, -0.002692, 0.5677, 0.4999, 0.2773, 0.4999, 0.2773, 0.4999, 0.5677, 0.4999, 0.5677, 1.002, 0.2773, 1.002, -0.01301, 0.4999, 0.2773, 0.4999, 0.2773, 1.002, -0.01301, 1.002, -0.01301, -0.002692, 0.2773, -0.002692, 0.2773, 0.4999, -0.01301, 0.4999, 0.2773, -0.002692, 0.5677, -0.002692, 0.5677, 0.4999, 0.2773, 0.4999, 0.2773, 0.4999, 0.5677, 0.4999, 0.5677, 1.002, 0.2773, 1.002, -0.01301, 0.4999, 0.2773, 0.4999, 0.2773, 1.002, -0.01301, 1.002, -0.01301, -0.002692, 0.2773, -0.002692, 0.2773, 0.4999, -0.01301, 0.4999, 0.2773, -0.002692, 0.5677, -0.002692, 0.5677, 0.4999, 0.2773, 0.4999, 0.2773, 0.4999, 0.5677, 0.4999, 0.5677, 1.002, 0.2773, 1.002, -0.01301, 0.4999, 0.2773, 0.4999, 0.2773, 1.002, -0.01301, 1.002, -0.01301, -0.002692, 0.2773, -0.002692, 0.2773, 0.4999, -0.01301, 0.4999, 0.2773, -0.002692, 0.5677, -0.002692, 0.5677, 0.4999, 0.2773, 0.4999, 0.2773, 0.4999, 0.5677, 0.4999, 0.5677, 1.002, 0.2773, 1.002, -0.01301, 0.4999, 0.2773, 0.4999, 0.2773, 1.002, -0.01301, 1.002, -0.01301, -0.002692, 0.2773, -0.002692, 0.2773, 0.4999, -0.01301, 0.4999, 0.2773, -0.002692, 0.5677, -0.002692, 0.5677, 0.4999, 0.2773, 0.4999, 0.2773, 0.4999, 0.5677, 0.4999, 0.5677, 1.002, 0.2773, 1.002, -0.01301, 0.4999, 0.2773, 0.4999, 0.2773, 1.002, -0.01301, 1.002, -0.01301, -0.002692, 0.2773, -0.002692, 0.2773, 0.4999, -0.01301, 0.4999, 0.2773, -0.002692, 0.5677, -0.002692, 0.5677, 0.4999, 0.2773, 0.4999, 0.2773, 0.4999, 0.5677, 0.4999, 0.5677, 1.002, 0.2773, 1.002, -0.01301, 0.4999, 0.2773, 0.4999, 0.2773, 1.002, -0.01301, 1.002, -0.01301, -0.002692, 0.2773, -0.002692, 0.2773, 0.4999, -0.01301, 0.4999, 0.2773, -0.002692, 0.5677, -0.002692, 0.5677, 0.4999, 0.2773, 0.4999, 0.2773, 0.4999, 0.5677, 0.4999, 0.5677, 1.002, 0.2773, 1.002, -0.01301, 0.4999, 0.2773, 0.4999, 0.2773, 1.002, -0.01301, 1.002, -0.01301, -0.002692, 0.2773, -0.002692, 0.2773, 0.4999, -0.01301, 0.4999, 0.2773, -0.002692, 0.5677, -0.002692, 0.5677, 0.4999, 0.2773, 0.4999, 0.2773, 0.4999, 0.5677, 0.4999, 0.5677, 1.002, 0.2773, 1.002, -0.01301, 0.4999, 0.2773, 0.4999, 0.2773, 1.002, -0.01301, 1.002, -0.01301, -0.002692, 0.2773, -0.002692, 0.2773, 0.4999, -0.01301, 0.4999, 0.2773, -0.002692, 0.5677, -0.002692, 0.5677, 0.4999, 0.2773, 0.4999, 0.2773, 0.4999, 0.5677, 0.4999, 0.5677, 1.002, 0.2773, 1.002, -0.01301, 0.4999, 0.2773, 0.4999, 0.2773, 1.002, -0.01301, 1.002, -0.01301, -0.002692, 0.2773, -0.002692, 0.2773, 0.4999, -0.01301, 0.4999, 0.2773, -0.002692, 0.5677, -0.002692, 0.5677, 0.4999, 0.2773, 0.4999, 0.2773, 0.4999, 0.5677, 0.4999, 0.5677, 1.002, 0.2773, 1.002, -0.01301, 0.4999, 0.2773, 0.4999, 0.2773, 1.002, -0.01301, 1.002, -0.01301, -0.002692, 0.2773, -0.002692, 0.2773, 0.4999, -0.01301, 0.4999, 0.2773, -0.002692, 0.5677, -0.002692, 0.5677, 0.4999, 0.2773, 0.4999, 0.2773, 0.4999, 0.5677, 0.4999, 0.5677, 1.002, 0.2773, 1.002, -0.01301, 0.4999, 0.2773, 0.4999, 0.2773, 1.002, -0.01301, 1.002, -0.01301, -0.002692, 0.2773, -0.002692, 0.2773, 0.4999, -0.01301, 0.4999, 0.2773, -0.002692, 0.5677, -0.002692, 0.5677, 0.4999, 0.2773, 0.4999, 0.2773, 0.4999, 0.5677, 0.4999, 0.5677, 1.002, 0.2773, 1.002, -0.01301, 0.4999, 0.2773, 0.4999, 0.2773, 1.002, -0.01301, 1.002, -0.01301, -0.002692, 0.2773, -0.002692, 0.2773, 0.4999, -0.01301, 0.4999, 0.2773, -0.002692, 0.5677, -0.002692, 0.5677, 0.4999, 0.2773, 0.4999])
me_plane_008.materials.append(mat_material_001)
me_plane_008.use_remesh_preserve_volume = False
me_plane_008.use_remesh_preserve_attributes = False
me_plane_008.use_mirror_vertex_groups = False
me_plane_008.update()
me_plane_009 = bpy.data.meshes.new('Plane.009')
me_plane_009.from_pydata([(-1.0, -1.0, 0.0), (1.0, -1.0, 0.9576), (-1.0, 1.0, 0.9576), (1.0, -1.0, 0.6412), (0.3588, -1.0, 0.0), (0.9945, -1.0, 0.5575), (0.9782, -1.0, 0.4752), (0.9512, -1.0, 0.3958), (0.9141, -1.0, 0.3206), (0.8675, -1.0, 0.2509), (0.8122, -1.0, 0.1878), (0.7491, -1.0, 0.1325), (0.6794, -1.0, 0.0859), (0.6042, -1.0, 0.04881), (0.5248, -1.0, 0.02185), (0.4425, -1.0, 0.005485), (-1.0, 0.3588, 0.0), (-1.0, 1.0, 0.6412), (-1.0, 0.4425, 0.005485), (-1.0, 0.5248, 0.02185), (-1.0, 0.6042, 0.04881), (-1.0, 0.6794, 0.0859), (-1.0, 0.7491, 0.1325), (-1.0, 0.8122, 0.1878), (-1.0, 0.8675, 0.2509), (-1.0, 0.9141, 0.3206), (-1.0, 0.9512, 0.3958), (-1.0, 0.9782, 0.4752), (-1.0, 0.9945, 0.5575), (1.0, 0.3588, 0.6412), (0.3588, 1.0, 0.6412), (0.3588, 0.3588, 0.0), (0.9938, 0.4424, 0.6412), (0.9775, 0.5246, 0.6412), (0.9512, 0.6042, 0.6412), (0.9135, 0.6791, 0.6412), (0.867, 0.7487, 0.6412), (0.8122, 0.8122, 0.6412), (0.9938, 0.3588, 0.5576), (0.9747, 0.4432, 0.5576), (0.956, 0.5259, 0.5569), (0.9324, 0.6056, 0.5559), (0.8994, 0.6796, 0.5552), (0.858, 0.7473, 0.5548), (0.8076, 0.8071, 0.5547), (0.9775, 0.3588, 0.4754), (0.9538, 0.4438, 0.4756), (0.9337, 0.5268, 0.4744), (0.9124, 0.6063, 0.473), (0.8837, 0.6791, 0.4722), (0.8471, 0.7445, 0.4719), (0.8015, 0.801, 0.4718), (0.9512, 0.3588, 0.3958), (0.9287, 0.4444, 0.3963), (0.91, 0.5276, 0.3952), (0.8909, 0.6064, 0.3942), (0.866, 0.6773, 0.3945), (0.8341, 0.74, 0.3953), (0.7932, 0.793, 0.3958), (0.9135, 0.3588, 0.3209), (0.8958, 0.4449, 0.3222), (0.881, 0.528, 0.3222), (0.8652, 0.6057, 0.3232), (0.8442, 0.6737, 0.3265), (0.8167, 0.7323, 0.3301), (0.7808, 0.7807, 0.3322), (0.867, 0.3588, 0.2513), (0.8556, 0.4452, 0.2537), (0.8453, 0.5282, 0.2561), (0.8333, 0.6048, 0.2603), (0.8165, 0.6699, 0.2678), (0.7947, 0.7236, 0.2764), (0.7656, 0.7656, 0.2818), (0.751, 0.751, 0.249), (0.3588, 0.9938, 0.5576), (0.3588, 0.9775, 0.4754), (0.3588, 0.9512, 0.3958), (0.3588, 0.9135, 0.3209), (0.3588, 0.867, 0.2513), (0.3588, 0.8122, 0.1878), (0.4424, 0.9938, 0.6412), (0.4424, 0.9747, 0.5568), (0.4431, 0.956, 0.4741), (0.4441, 0.9324, 0.3944), (0.4448, 0.8994, 0.3204), (0.4452, 0.858, 0.2527), (0.4453, 0.8076, 0.1929), (0.5246, 0.9775, 0.6412), (0.5244, 0.9538, 0.5562), (0.5256, 0.9337, 0.4732), (0.527, 0.9124, 0.3937), (0.5278, 0.8837, 0.3209), (0.5281, 0.8471, 0.2555), (0.5282, 0.8015, 0.199), (0.6042, 0.9512, 0.6412), (0.6037, 0.9287, 0.5556), (0.6048, 0.91, 0.4724), (0.6058, 0.8909, 0.3936), (0.6055, 0.866, 0.3227), (0.6047, 0.8341, 0.26), (0.6042, 0.7932, 0.207), (0.6791, 0.9135, 0.6412), (0.6778, 0.8958, 0.5551), (0.6778, 0.881, 0.472), (0.6768, 0.8652, 0.3943), (0.6735, 0.8442, 0.3263), (0.6699, 0.8167, 0.2677), (0.6678, 0.7808, 0.2193), (0.7487, 0.867, 0.6412), (0.7463, 0.8556, 0.5548), (0.7439, 0.8453, 0.4718), (0.7397, 0.8333, 0.3952), (0.7322, 0.8165, 0.3301), (0.7236, 0.7947, 0.2764), (0.7182, 0.7656, 0.2344), (0.4424, 0.3588, 0.006165), (0.5246, 0.3588, 0.02251), (0.6042, 0.3588, 0.04881), (0.6791, 0.3588, 0.08649), (0.7487, 0.3588, 0.133), (0.8122, 0.3588, 0.1878), (0.3588, 0.4424, 0.006165), (0.4432, 0.4424, 0.02533), (0.5259, 0.4431, 0.04397), (0.6056, 0.4441, 0.06758), (0.6796, 0.4448, 0.1006), (0.7473, 0.4452, 0.142), (0.8071, 0.4453, 0.1924), (0.3588, 0.5246, 0.02251), (0.4438, 0.5244, 0.04619), (0.5268, 0.5256, 0.06625), (0.6063, 0.527, 0.08764), (0.6791, 0.5278, 0.1163), (0.7445, 0.5281, 0.1529), (0.801, 0.5282, 0.1985), (0.3588, 0.6042, 0.04881), (0.4444, 0.6037, 0.0713), (0.5276, 0.6048, 0.08995), (0.6064, 0.6058, 0.1091), (0.6773, 0.6055, 0.134), (0.74, 0.6047, 0.1659), (0.793, 0.6042, 0.2068), (0.3588, 0.6791, 0.08649), (0.4449, 0.6778, 0.1042), (0.528, 0.6778, 0.119), (0.6057, 0.6768, 0.1348), (0.6737, 0.6735, 0.1558), (0.7323, 0.6699, 0.1833), (0.7807, 0.6678, 0.2192), (0.3588, 0.7487, 0.133), (0.4452, 0.7463, 0.1444), (0.5282, 0.7439, 0.1547), (0.6048, 0.7397, 0.1667), (0.6699, 0.7322, 0.1835), (0.7236, 0.7236, 0.2053), (0.7656, 0.7182, 0.2344), (0.3588, 1.0, 0.9576), (1.0, 0.3588, 0.9576), (0.4425, 0.9945, 0.9576), (0.5248, 0.9782, 0.9576), (0.6042, 0.9512, 0.9576), (0.6794, 0.9141, 0.9576), (0.7491, 0.8675, 0.9576), (0.8122, 0.8122, 0.9576), (0.8675, 0.7491, 0.9576), (0.9141, 0.6794, 0.9576), (0.9512, 0.6042, 0.9576), (0.9782, 0.5248, 0.9576), (0.9945, 0.4425, 0.9576)], [], [(29, 3, 1, 157), (17, 30, 156, 2), (29, 32, 39, 38), (32, 33, 40, 39), (33, 34, 41, 40), (34, 35, 42, 41), (35, 36, 43, 42), (36, 37, 44, 43), (38, 39, 46, 45), (39, 40, 47, 46), (40, 41, 48, 47), (41, 42, 49, 48), (42, 43, 50, 49), (43, 44, 51, 50), (45, 46, 53, 52), (46, 47, 54, 53), (47, 48, 55, 54), (48, 49, 56, 55), (49, 50, 57, 56), (50, 51, 58, 57), (52, 53, 60, 59), (53, 54, 61, 60), (54, 55, 62, 61), (55, 56, 63, 62), (56, 57, 64, 63), (57, 58, 65, 64), (59, 60, 67, 66), (60, 61, 68, 67), (61, 62, 69, 68), (62, 63, 70, 69), (63, 64, 71, 70), (64, 65, 72, 71), (66, 67, 127, 120), (67, 68, 134, 127), (68, 69, 141, 134), (69, 70, 148, 141), (70, 71, 155, 148), (71, 72, 73, 155), (30, 74, 81, 80), (74, 75, 82, 81), (75, 76, 83, 82), (76, 77, 84, 83), (77, 78, 85, 84), (78, 79, 86, 85), (80, 81, 88, 87), (81, 82, 89, 88), (82, 83, 90, 89), (83, 84, 91, 90), (84, 85, 92, 91), (85, 86, 93, 92), (87, 88, 95, 94), (88, 89, 96, 95), (89, 90, 97, 96), (90, 91, 98, 97), (91, 92, 99, 98), (92, 93, 100, 99), (94, 95, 102, 101), (95, 96, 103, 102), (96, 97, 104, 103), (97, 98, 105, 104), (98, 99, 106, 105), (99, 100, 107, 106), (101, 102, 109, 108), (102, 103, 110, 109), (103, 104, 111, 110), (104, 105, 112, 111), (105, 106, 113, 112), (106, 107, 114, 113), (108, 109, 44, 37), (109, 110, 51, 44), (110, 111, 58, 51), (111, 112, 65, 58), (112, 113, 72, 65), (113, 114, 73, 72), (31, 115, 122, 121), (115, 116, 123, 122), (116, 117, 124, 123), (117, 118, 125, 124), (118, 119, 126, 125), (119, 120, 127, 126), (121, 122, 129, 128), (122, 123, 130, 129), (123, 124, 131, 130), (124, 125, 132, 131), (125, 126, 133, 132), (126, 127, 134, 133), (128, 129, 136, 135), (129, 130, 137, 136), (130, 131, 138, 137), (131, 132, 139, 138), (132, 133, 140, 139), (133, 134, 141, 140), (135, 136, 143, 142), (136, 137, 144, 143), (137, 138, 145, 144), (138, 139, 146, 145), (139, 140, 147, 146), (140, 141, 148, 147), (142, 143, 150, 149), (143, 144, 151, 150), (144, 145, 152, 151), (145, 146, 153, 152), (146, 147, 154, 153), (147, 148, 155, 154), (149, 150, 86, 79), (150, 151, 93, 86), (151, 152, 100, 93), (152, 153, 107, 100), (153, 154, 114, 107), (154, 155, 73, 114), (3, 29, 38, 5), (5, 38, 45, 6), (6, 45, 52, 7), (7, 52, 59, 8), (8, 59, 66, 9), (9, 66, 120, 10), (10, 120, 119, 11), (11, 119, 118, 12), (12, 118, 117, 13), (13, 117, 116, 14), (14, 116, 115, 15), (15, 115, 31, 4), (30, 17, 28, 74), (74, 28, 27, 75), (75, 27, 26, 76), (76, 26, 25, 77), (77, 25, 24, 78), (78, 24, 23, 79), (79, 23, 22, 149), (149, 22, 21, 142), (142, 21, 20, 135), (135, 20, 19, 128), (128, 19, 18, 121), (121, 18, 16, 31), (29, 157, 168, 32), (32, 168, 167, 33), (33, 167, 166, 34), (34, 166, 165, 35), (35, 165, 164, 36), (36, 164, 163, 37), (37, 163, 162, 108), (108, 162, 161, 101), (101, 161, 160, 94), (94, 160, 159, 87), (87, 159, 158, 80), (80, 158, 156, 30), (0, 4, 31, 16)])
me_plane_009.polygons.foreach_set('use_smooth', [True] * 147)
me_plane_009.use_remesh_preserve_volume = False
me_plane_009.use_remesh_preserve_attributes = False
me_plane_009.use_mirror_vertex_groups = False
me_plane_009.update()

# ---- objects
ob_camera = bpy.data.objects.new('Camera', cam_camera_001)
ob_plane_006 = bpy.data.objects.new('Plane.006', me_plane_008)
ob_sun = bpy.data.objects.new('Sun', light_sun)
ob_plane_007 = bpy.data.objects.new('Plane.007', me_plane_009)

# ---- transforms, parenting, visibility, modifiers, constraints
ob_camera.location = (-6.385, -5.867, 8.772)
ob_camera.rotation_euler = (0.9548, -1.382e-07, -0.833)
ob_camera.lineart.crease_threshold = 0.0
ob_plane_006.location = (-1.49e-08, 0.0, -2.59e-09)
ob_plane_006.rotation_euler = (1.6, 0.2037, 0.2241)
ob_plane_006.scale = (0.5989, 0.5989, 0.5989)
ob_plane_006.lineart.crease_threshold = 0.0
ob_sun.location = (0.0, 0.0, 0.0)
ob_sun.rotation_euler = (0.28, 6.137e-17, -0.535)
ob_sun.lineart.crease_threshold = 0.0
ob_plane_007.location = (0.0, 0.0, 0.0)
ob_plane_007.scale = (14.04, 14.04, 14.04)
ob_plane_007.lineart.crease_threshold = 0.0

# ---- collection membership
col_collection_1.objects.link(ob_camera)
col_collection_1.objects.link(ob_plane_006)
col_collection_1.objects.link(ob_sun)
col_collection_2.objects.link(ob_plane_007)

# ---- scene / render settings (as saved in the file)
scene.camera = ob_camera
scene.frame_start = 1; scene.frame_end = 250; scene.frame_set(1)
scene.render.engine = 'CYCLES'
scene.render.resolution_percentage = 50
scene.render.dither_intensity = 0.0
scene.cycles.samples = 128
scene.cycles.sampling_pattern = 'TABULATED_SOBOL'
scene.cycles.use_adaptive_sampling = False
scene.cycles.use_light_tree = False
scene.cycles.blur_glossy = 0.0
scene.cycles.sample_clamp_indirect = 0.0
scene.view_settings.view_transform = 'Standard'
bpy.context.view_layer.update()
